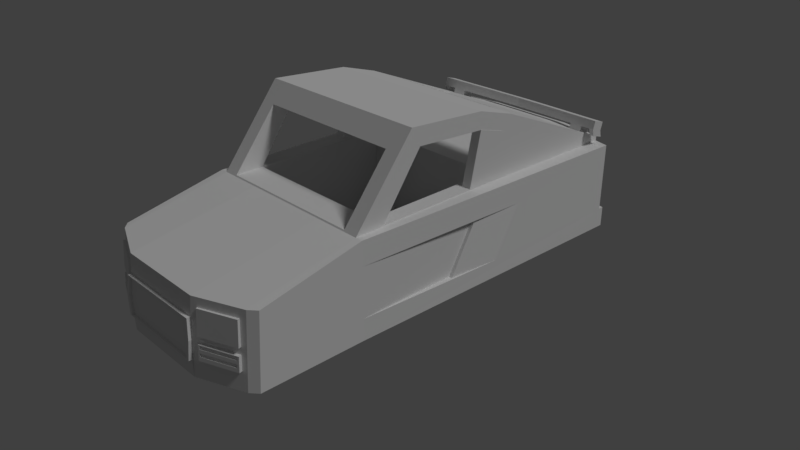 # Source: r8.blend  (saved by Blender 2.78.0; exported with 4.5.12 LTS)
import bpy
from mathutils import Matrix  # noqa: F401  (used for matrix-valued properties, if any)

bpy.ops.wm.read_factory_settings(use_empty=True)
scene = bpy.context.scene
scene.name = 'Scene'

# ---- collections
col_collection_1 = bpy.data.collections.new('Collection 1'); scene.collection.children.link(col_collection_1)

# ---- materials (node trees are filled in below, after node groups)
mat_red = bpy.data.materials.new('red')
mat_red.alpha_threshold = 0.0
mat_red.use_transparent_shadow = False
mat_red.diffuse_color = (0.8, 0.0, 0.003078, 1.0)
mat_red.roughness = 0.5
mat_white = bpy.data.materials.new('white')
mat_white.alpha_threshold = 0.0
mat_white.use_transparent_shadow = False
mat_white.roughness = 0.5
mat_material = bpy.data.materials.new('Material')
mat_material.alpha_threshold = 0.0
mat_material.use_transparent_shadow = False
mat_material.roughness = 0.5
mat_material.line_color = (0.0, 0.0, 0.0, 1.0)

# ---- material node trees

# ---- world
world_world = bpy.data.worlds.new('World'); scene.world = world_world
world_world.color = (0.05088, 0.05088, 0.05088)
world_world.use_sun_shadow = False
world_world.sun_shadow_jitter_overblur = 0.0
world_world.cycles.sampling_method = 'MANUAL'

# ---- cameras
cam_camera = bpy.data.cameras.new('Camera')
cam_camera.clip_end = 100.0
cam_camera.lens = 35.0
cam_camera.sensor_width = 32.0
cam_camera.sensor_height = 18.0
cam_camera.ortho_scale = 7.314
cam_camera.dof.focus_distance = 0.0
cam_camera.dof.aperture_fstop = 128.0

# ---- lights
light_lamp = bpy.data.lights.new('Lamp', 'SUN')
light_lamp.transmission_factor = 0.0
light_lamp.cutoff_distance = 30.0
light_lamp.angle = 0.1993
light_lamp.energy = 1.0
light_lamp.shadow_buffer_clip_start = 1.001
light_lamp.shadow_soft_size = 0.1
light_lamp.shadow_cascade_max_distance = 1000.0

# ---- meshes
me_cube_010 = bpy.data.meshes.new('Cube.010')
me_cube_010.from_pydata([(-1.166, 4.408, 0.1642), (-1.166, 4.408, 0.7818), (-1.181, 4.576, 0.1642), (-1.181, 4.576, 0.7818), (-0.5587, 4.553, 0.1642), (-0.5587, 4.553, 0.7818), (-0.5734, 4.721, 0.1642), (-0.5734, 4.721, 0.7818), (0.5587, 4.553, 0.1642), (0.5587, 4.553, 0.7818), (0.5734, 4.721, 0.1642), (0.5734, 4.721, 0.7818), (1.166, 4.408, 0.1642), (1.166, 4.408, 0.7818), (1.181, 4.576, 0.1642), (1.181, 4.576, 0.7818)], [], [(0, 1, 3, 2), (2, 3, 7, 6), (6, 7, 5, 4), (4, 5, 1, 0), (2, 6, 4, 0), (7, 3, 1, 5), (8, 9, 11, 10), (10, 11, 15, 14), (14, 15, 13, 12), (12, 13, 9, 8), (10, 14, 12, 8), (15, 11, 9, 13)])
_uv = me_cube_010.uv_layers.new(name='UVMap')
_uv.uv.foreach_set('vector', [0.0, 0.0, 0.0, 0.0, 0.0, 0.0, 0.0, 0.0, 0.0, 0.0, 0.0, 0.0, 0.0, 0.0, 0.0, 0.0, 0.0, 0.0, 0.0, 0.0, 0.0, 0.0, 0.0, 0.0, 0.0, 0.0, 0.0, 0.0, 0.0, 0.0, 0.0, 0.0, 0.0, 0.0, 0.0, 0.0, 0.0, 0.0, 0.0, 0.0, 0.0, 0.0, 0.0, 0.0, 0.0, 0.0, 0.0, 0.0, 0.0, 0.0, 0.0, 0.0, 0.0, 0.0, 0.0, 0.0, 0.0, 0.0, 0.0, 0.0, 0.0, 0.0, 0.0, 0.0, 0.0, 0.0, 0.0, 0.0, 0.0, 0.0, 0.0, 0.0, 0.0, 0.0, 0.0, 0.0, 0.0, 0.0, 0.0, 0.0, 0.0, 0.0, 0.0, 0.0, 0.0, 0.0, 0.0, 0.0, 0.0, 0.0, 0.0, 0.0, 0.0, 0.0, 0.0, 0.0])
me_cube_010.materials.append(mat_red)
me_cube_010.use_remesh_preserve_volume = False
me_cube_010.use_remesh_preserve_attributes = False
me_cube_010.use_mirror_vertex_groups = False
me_cube_010.update()
me_cube_008 = bpy.data.meshes.new('Cube.008')
me_cube_008.from_pydata([(-1.008, -3.709, -0.4607), (-1.0, -3.673, 0.1906), (-0.984, -3.606, -0.4739), (-0.9755, -3.57, 0.1774), (-0.6068, -3.97, -0.4607), (-0.5983, -3.935, 0.1906), (-0.5824, -3.867, -0.4739), (-0.5738, -3.831, 0.1774), (0.6068, -3.97, -0.4607), (0.5983, -3.935, 0.1906), (0.5824, -3.867, -0.4739), (0.5738, -3.831, 0.1774), (1.009, -3.709, -0.4607), (1.0, -3.673, 0.1906), (0.984, -3.606, -0.4739), (0.9755, -3.57, 0.1774)], [], [(0, 1, 3, 2), (2, 3, 7, 6), (6, 7, 5, 4), (4, 5, 1, 0), (2, 6, 4, 0), (7, 3, 1, 5), (8, 9, 11, 10), (10, 11, 15, 14), (14, 15, 13, 12), (12, 13, 9, 8), (10, 14, 12, 8), (15, 11, 9, 13)])
_uv = me_cube_008.uv_layers.new(name='UVMap')
_uv.uv.foreach_set('vector', [0.0, 0.0, 0.0, 0.0, 0.0, 0.0, 0.0, 0.0, 0.0, 0.0, 0.0, 0.0, 0.0, 0.0, 0.0, 0.0, 0.0, 0.0, 0.0, 0.0, 0.0, 0.0, 0.0, 0.0, 0.0, 0.0, 0.0, 0.0, 0.0, 0.0, 0.0, 0.0, 0.0, 0.0, 0.0, 0.0, 0.0, 0.0, 0.0, 0.0, 0.0, 0.0, 0.0, 0.0, 0.0, 0.0, 0.0, 0.0, 0.0, 0.0, 0.0, 0.0, 0.0, 0.0, 0.0, 0.0, 0.0, 0.0, 0.0, 0.0, 0.0, 0.0, 0.0, 0.0, 0.0, 0.0, 0.0, 0.0, 0.0, 0.0, 0.0, 0.0, 0.0, 0.0, 0.0, 0.0, 0.0, 0.0, 0.0, 0.0, 0.0, 0.0, 0.0, 0.0, 0.0, 0.0, 0.0, 0.0, 0.0, 0.0, 0.0, 0.0, 0.0, 0.0, 0.0, 0.0])
me_cube_008.materials.append(mat_white)
me_cube_008.use_remesh_preserve_volume = False
me_cube_008.use_remesh_preserve_attributes = False
me_cube_008.use_mirror_vertex_groups = False
me_cube_008.update()
me_cube_004 = bpy.data.meshes.new('Cube.004')
me_cube_004.from_pydata([(-0.9897, 4.079, 1.097), (-0.9897, 4.153, 1.442), (-0.9897, 4.322, 0.9928), (-0.9897, 4.397, 1.338), (-0.8358, 4.093, 1.091), (-0.8358, 4.168, 1.436), (-0.8358, 4.337, 0.9867), (-0.8358, 4.412, 1.331), (0.8358, 4.093, 1.091), (0.8358, 4.168, 1.436), (0.8358, 4.336, 0.9867), (0.8358, 4.412, 1.331), (0.9897, 4.078, 1.097), (0.9897, 4.153, 1.442), (0.9897, 4.322, 0.9928), (0.9897, 4.397, 1.338), (-0.9897, 4.201, 1.67), (-0.9897, 4.445, 1.566), (-0.8358, 4.46, 1.56), (-0.8358, 4.217, 1.664), (0.9902, 4.397, 1.338), (0.9902, 4.153, 1.442), (0.9902, 4.445, 1.566), (0.9902, 4.201, 1.67), (-1.107, 4.147, 1.444), (-1.107, 4.391, 1.34), (-1.107, 4.196, 1.673), (-1.107, 4.44, 1.568), (1.107, 4.391, 1.34), (1.107, 4.147, 1.444), (1.107, 4.44, 1.569), (1.107, 4.196, 1.673), (-1.157, 4.147, 1.445), (-1.157, 4.391, 1.34), (-1.157, 4.195, 1.673), (-1.157, 4.439, 1.569), (1.158, 4.391, 1.34), (1.158, 4.147, 1.445), (1.158, 4.439, 1.569), (1.158, 4.195, 1.673), (-1.107, 4.18, 1.257), (-1.107, 4.424, 1.153), (1.107, 4.424, 1.153), (1.107, 4.18, 1.257), (-1.157, 4.18, 1.257), (-1.157, 4.424, 1.153), (1.158, 4.424, 1.153), (1.158, 4.18, 1.257), (-0.0005563, 4.507, 1.291), (-0.0005563, 4.263, 1.395), (-0.0005563, 4.555, 1.519), (-0.0005563, 4.311, 1.623), (0.456, 4.466, 1.308), (0.456, 4.515, 1.536), (0.456, 4.271, 1.641), (0.456, 4.222, 1.412), (-0.4571, 4.222, 1.412), (-0.4571, 4.466, 1.308), (-0.4571, 4.515, 1.536), (-0.4571, 4.271, 1.641), (-0.9879, 2.911, -1.516), (-0.9879, 2.911, -1.161), (-0.9879, 4.903, -1.785), (-0.9879, 4.903, -1.431), (-0.784, 2.911, -1.516), (-0.784, 2.911, -1.161), (-0.784, 4.903, -1.785), (-0.784, 4.903, -1.431), (0.784, 2.911, -1.516), (0.784, 2.911, -1.161), (0.784, 4.903, -1.785), (0.784, 4.903, -1.431), (0.9879, 2.911, -1.516), (0.9879, 2.911, -1.161), (0.9879, 4.903, -1.785), (0.9879, 4.903, -1.431), (-0.6398, 4.534, -0.4306), (-0.559, 4.553, 0.05657), (-0.6544, 4.702, -0.4306), (-0.5737, 4.721, 0.05657), (-1.166, 4.408, -0.4306), (-1.166, 4.408, 0.05657), (-1.18, 4.576, -0.4306), (-1.18, 4.576, 0.05657), (-0.6033, 4.714, 0.03428), (-0.6766, 4.696, -0.4083), (-1.154, 4.582, -0.4083), (-1.154, 4.582, 0.03428), (-0.6022, 4.701, 0.03428), (-0.6755, 4.684, -0.4083), (-1.153, 4.57, -0.4083), (-1.153, 4.57, 0.03428), (0.6395, 4.534, -0.4306), (0.5587, 4.553, 0.05657), (0.6542, 4.702, -0.4306), (0.5734, 4.721, 0.05657), (1.166, 4.408, -0.4306), (1.166, 4.408, 0.05657), (1.181, 4.576, -0.4306), (1.181, 4.576, 0.05657), (0.603, 4.714, 0.03428), (0.6764, 4.696, -0.4083), (1.155, 4.582, -0.4083), (1.155, 4.582, 0.03428), (0.6019, 4.701, 0.03428), (0.6753, 4.684, -0.4083), (1.153, 4.57, -0.4083), (1.153, 4.57, 0.03428), (0.6142, -4.001, -1.026), (0.6092, -3.98, -0.6444), (0.5898, -3.899, -1.04), (0.5848, -3.877, -0.6576), (1.016, -3.74, -1.026), (1.011, -3.719, -0.6444), (0.9914, -3.637, -1.04), (0.9865, -3.616, -0.6576), (0.6117, -3.991, -0.8355), (0.5873, -3.888, -0.8486), (0.9889, -3.627, -0.8486), (1.013, -3.73, -0.8355), (0.6105, -3.986, -0.7399), (0.586, -3.883, -0.7531), (0.9877, -3.622, -0.7531), (1.012, -3.725, -0.7399), (0.5885, -3.893, -0.9441), (0.9902, -3.632, -0.9441), (1.015, -3.735, -0.931), (0.613, -3.996, -0.931), (0.628, -3.975, -0.7482), (0.6269, -3.97, -0.661), (0.9971, -3.746, -0.9227), (0.9982, -3.751, -1.01), (0.6314, -3.989, -1.01), (0.9937, -3.731, -0.661), (0.6303, -3.984, -0.9227), (0.6291, -3.98, -0.8355), (0.9948, -3.736, -0.7482), (0.9959, -3.741, -0.8355), (0.6232, -3.955, -0.7508), (0.622, -3.95, -0.6636), (0.9888, -3.711, -0.6636), (0.6255, -3.964, -0.9253), (0.6243, -3.959, -0.838), (0.9911, -3.721, -0.838), (0.99, -3.716, -0.7508), (0.9923, -3.726, -0.9253), (-1.016, -3.74, -1.026), (-1.011, -3.719, -0.6444), (-0.9914, -3.637, -1.04), (-0.9865, -3.616, -0.6576), (-0.6142, -4.001, -1.026), (-0.6092, -3.98, -0.6444), (-0.5898, -3.899, -1.04), (-0.5848, -3.877, -0.6576), (-1.013, -3.73, -0.8355), (-0.9889, -3.627, -0.8486), (-0.5873, -3.888, -0.8486), (-0.6117, -3.991, -0.8355), (-1.012, -3.725, -0.7399), (-0.9877, -3.622, -0.7531), (-0.586, -3.883, -0.7531), (-0.6105, -3.986, -0.7399), (-0.9902, -3.632, -0.9441), (-0.5885, -3.893, -0.9441), (-0.613, -3.996, -0.931), (-1.015, -3.735, -0.931), (-0.9948, -3.736, -0.7482), (-0.9937, -3.731, -0.661), (-0.6303, -3.984, -0.9227), (-0.6314, -3.989, -1.01), (-0.9982, -3.751, -1.01), (-0.6269, -3.97, -0.661), (-0.9971, -3.746, -0.9227), (-0.9959, -3.741, -0.8355), (-0.628, -3.975, -0.7482), (-0.6291, -3.98, -0.8355), (-0.99, -3.716, -0.7508), (-0.9888, -3.711, -0.6636), (-0.622, -3.95, -0.6636), (-0.9923, -3.726, -0.9253), (-0.9911, -3.721, -0.838), (-0.6243, -3.959, -0.838), (-0.6232, -3.955, -0.7508), (-0.6255, -3.964, -0.9253), (-0.5256, -4.02, -1.526), (-1.051, -3.665, -1.526), (-0.5256, -4.02, -1.085), (-1.135, -3.542, -1.526), (-1.135, -1.566, -1.526), (0.5256, -4.02, -1.526), (-1.135, -1.566, -0.9526), (1.051, -3.665, -1.526), (0.5256, -4.02, -1.085), (-0.5256, -4.034, -1.085), (-0.5256, -3.967, -0.07163), (-1.135, -1.566, -1.526), (1.135, -1.566, -1.526), (1.135, -3.542, -1.526), (0.5256, -4.034, -1.085), (-0.5256, -4.084, -1.085), (-0.5492, -4.018, -0.5781), (-0.5256, -3.929, 0.4131), (-1.051, -3.574, 0.4131), (-1.135, -1.566, 0.3634), (-1.135, -1.566, -0.9526), (-0.5256, 4.806, -1.526), (1.135, -1.566, -0.9526), (0.5492, -4.018, -0.5781), (0.5256, -4.084, -1.085), (-0.5492, -4.068, -0.5781), (-0.5256, -3.981, -0.07163), (-0.5256, -1.566, 0.9931), (-1.135, -3.451, 0.4131), (-1.135, -1.566, 0.9931), (-1.135, 1.364, -0.951), (-1.225, 1.364, -0.951), (-0.5256, 4.806, -0.9675), (0.5256, -3.967, -0.07163), (0.5492, -4.068, -0.5781), (0.4929, -4.083, -1.053), (-0.5256, -4.032, -0.07163), (-0.4929, -4.083, -1.053), (0.5256, -3.929, 0.4131), (0.0, -1.566, 0.9931), (-1.051, -1.566, 0.9931), (-1.135, 1.895, 0.3686), (-1.18, 1.364, -0.951), (0.5256, 4.806, -1.526), (-0.5256, 4.698, -0.9675), (1.135, -1.566, -1.526), (1.135, -1.566, -0.9526), (1.135, -1.566, 0.3634), (1.051, -3.574, 0.4131), (0.5256, -3.981, -0.07163), (0.5256, -4.032, -0.07163), (0.5151, -4.068, -0.5781), (-0.5151, -4.068, -0.5781), (-0.4929, -4.039, -1.053), (0.4929, -4.039, -1.053), (0.5256, -1.566, 0.9931), (0.0, -1.548, 1.025), (-0.877, -1.548, 1.025), (-0.877, -0.6801, 2.566), (-1.051, -0.4021, 3.059), (-1.18, 1.895, 0.3686), (-1.135, -1.566, 0.3634), (-1.13, 0.3602, -0.951), (-1.173, 0.3602, -0.951), (0.5256, 4.806, -0.9675), (-1.225, 4.587, -1.526), (-1.225, 4.479, -0.9675), (-1.225, 1.895, 0.3686), (1.135, -3.451, 0.4131), (1.135, 1.364, -0.951), (1.18, 1.364, -0.951), (1.135, -1.566, 0.9931), (1.051, -1.566, 0.9931), (0.4929, -4.034, -0.1031), (0.5151, -4.023, -0.5781), (-0.4929, -4.034, -0.1031), (-0.5151, -4.023, -0.5781), (0.5256, -1.548, 1.025), (-1.051, 0.3978, 0.9931), (-1.051, 1.163, 2.903), (-1.051, 0.9849, 2.458), (-1.051, -0.2263, 2.566), (-1.051, -1.0, 1.025), (-1.051, 0.4105, 1.025), (-1.135, -1.566, 0.9931), (-1.173, 0.8918, 0.3686), (-1.13, 0.8918, 0.3686), (1.225, 1.364, -0.951), (0.5256, 4.698, -0.9675), (-1.225, 4.587, -0.9675), (-1.051, 4.544, 0.9276), (1.135, 1.895, 0.3686), (0.4929, -3.989, -0.1031), (-0.4929, -3.989, -0.1031), (1.051, -0.4021, 3.059), (0.877, -0.6801, 2.566), (0.877, -1.548, 1.025), (-1.051, 1.364, 1.0), (-1.051, 1.933, 2.58), (-1.051, 1.719, 2.23), (-1.051, 1.171, 2.442), (-1.225, 4.479, 0.9276), (-1.051, 4.544, 1.068), (-0.5256, 4.698, 1.068), (1.18, 1.895, 0.3686), (1.173, 0.3602, -0.951), (1.13, 0.3602, -0.951), (1.051, 0.3978, 0.9931), (1.051, 0.4105, 1.025), (1.051, -1.0, 1.025), (1.051, -0.2263, 2.566), (1.051, 0.9849, 2.458), (1.051, 1.163, 2.903), (-1.051, 1.719, 1.025), (-0.877, 2.307, 2.363), (-0.877, 2.509, 2.247), (1.225, 4.587, -1.526), (1.225, 4.479, -0.9675), (1.225, 1.895, 0.3686), (1.173, 0.8918, 0.3686), (1.13, 0.8918, 0.3686), (1.135, -1.566, 0.3634), (1.135, -1.566, 0.9931), (1.051, 1.364, 1.0), (1.051, 1.933, 2.58), (1.051, 1.171, 2.442), (1.051, 1.719, 2.23), (-0.877, 3.624, 1.573), (1.225, 4.587, -0.9675), (1.051, 4.544, 0.9276), (0.5256, 4.698, 1.068), (-0.5256, 3.82, 1.5), (-0.877, 3.788, 1.493), (1.051, 1.719, 1.025), (0.877, 2.296, 2.361), (0.6401, 2.296, 2.361), (0.5256, 2.307, 2.363), (1.225, 4.479, 0.9276), (1.051, 4.544, 1.068), (0.5256, 3.82, 1.5), (0.6055, 3.804, 1.496), (0.877, 3.778, 1.49), (-0.877, 1.719, -1.099), (-0.877, 1.719, 1.025), (0.877, 1.719, -1.099), (-0.877, -0.8684, -1.099), (-0.877, -1.0, 1.025), (0.877, 1.719, 1.025), (0.877, -0.8684, -1.099), (0.877, -1.0, 1.025), (-0.877, 1.719, 2.23), (-0.877, -0.2263, 2.566), (0.877, 1.719, 2.23), (0.877, -0.2263, 2.566), (-0.9447, 1.719, 1.025), (0.9447, 1.719, 1.025), (-0.9447, 1.719, 2.23), (0.9447, 1.719, 2.23), (-0.9447, 0.953, 1.025), (0.9447, 0.953, 1.025), (-0.9447, 1.171, 2.442), (0.9447, 1.171, 2.442), (-1.053, 0.953, 1.025), (-1.053, 1.719, 1.025), (1.053, 0.953, 1.025), (-1.053, 1.171, 2.442), (-1.053, 1.719, 2.23), (1.053, 1.171, 2.442), (1.053, 1.719, 2.23), (1.053, 1.719, 1.025)], [], [(0, 1, 3, 2), (2, 3, 7, 6), (6, 7, 5, 4), (4, 5, 1, 0), (2, 6, 4, 0), (55, 52, 20, 21), (8, 9, 11, 10), (10, 11, 15, 14), (14, 15, 13, 12), (12, 13, 9, 8), (10, 14, 12, 8), (15, 11, 9, 13), (18, 17, 16, 19), (21, 20, 28, 29), (1, 5, 19, 16), (7, 3, 17, 18), (20, 22, 30, 28), (52, 53, 22, 20), (53, 54, 23, 22), (54, 55, 21, 23), (27, 25, 33, 35), (30, 31, 39, 38), (1, 16, 26, 24), (23, 21, 29, 31), (3, 1, 24, 25), (16, 17, 27, 26), (22, 23, 31, 30), (17, 3, 25, 27), (33, 32, 34, 35), (37, 36, 38, 39), (26, 27, 35, 34), (28, 30, 38, 36), (37, 29, 43, 47), (24, 26, 34, 32), (32, 33, 45, 44), (31, 29, 37, 39), (43, 42, 46, 47), (41, 40, 44, 45), (33, 25, 41, 45), (29, 28, 42, 43), (25, 24, 40, 41), (24, 32, 44, 40), (36, 37, 47, 46), (28, 36, 46, 42), (59, 56, 49, 51), (58, 59, 51, 50), (57, 58, 50, 48), (56, 57, 48, 49), (51, 49, 55, 54), (50, 51, 54, 53), (48, 50, 53, 52), (49, 48, 52, 55), (5, 7, 57, 56), (7, 18, 58, 57), (18, 19, 59, 58), (19, 5, 56, 59), (60, 61, 63, 62), (62, 63, 67, 66), (66, 67, 65, 64), (64, 65, 61, 60), (62, 66, 64, 60), (67, 63, 61, 65), (68, 69, 71, 70), (70, 71, 75, 74), (74, 75, 73, 72), (72, 73, 69, 68), (70, 74, 72, 68), (75, 71, 69, 73), (76, 78, 79, 77), (79, 84, 87, 83), (82, 80, 81, 83), (80, 76, 77, 81), (78, 76, 80, 82), (83, 81, 77, 79), (84, 88, 91, 87), (78, 85, 84, 79), (83, 87, 86, 82), (82, 86, 85, 78), (89, 90, 91, 88), (85, 89, 88, 84), (87, 91, 90, 86), (86, 90, 89, 85), (92, 93, 95, 94), (95, 99, 103, 100), (98, 99, 97, 96), (96, 97, 93, 92), (94, 98, 96, 92), (99, 95, 93, 97), (100, 103, 107, 104), (94, 95, 100, 101), (99, 98, 102, 103), (98, 94, 101, 102), (105, 104, 107, 106), (101, 100, 104, 105), (103, 102, 106, 107), (102, 101, 105, 106), (120, 109, 111, 121), (121, 111, 115, 122), (122, 115, 113, 123), (126, 119, 137, 130), (110, 114, 112, 108), (115, 111, 109, 113), (123, 113, 133, 136), (125, 118, 119, 126), (124, 117, 118, 125), (127, 116, 117, 124), (112, 126, 130, 131), (118, 122, 123, 119), (117, 121, 122, 118), (116, 120, 121, 117), (108, 127, 124, 110), (110, 124, 125, 114), (114, 125, 126, 112), (116, 127, 134, 135), (130, 137, 143, 145), (134, 130, 145, 141), (137, 136, 128, 135), (131, 130, 134, 132), (120, 116, 135, 128), (108, 112, 131, 132), (127, 108, 132, 134), (113, 109, 129, 133), (109, 120, 128, 129), (119, 123, 136, 137), (144, 140, 139, 138), (145, 143, 142, 141), (136, 133, 140, 144), (137, 135, 142, 143), (135, 134, 141, 142), (129, 128, 138, 139), (128, 136, 144, 138), (133, 129, 139, 140), (158, 147, 149, 159), (159, 149, 153, 160), (160, 153, 151, 161), (164, 157, 175, 168), (148, 152, 150, 146), (153, 149, 147, 151), (161, 151, 171, 174), (163, 156, 157, 164), (162, 155, 156, 163), (165, 154, 155, 162), (150, 164, 168, 169), (156, 160, 161, 157), (155, 159, 160, 156), (154, 158, 159, 155), (146, 165, 162, 148), (148, 162, 163, 152), (152, 163, 164, 150), (154, 165, 172, 173), (168, 175, 181, 183), (172, 168, 183, 179), (175, 174, 166, 173), (169, 168, 172, 170), (158, 154, 173, 166), (146, 150, 169, 170), (165, 146, 170, 172), (151, 147, 167, 171), (147, 158, 166, 167), (157, 161, 174, 175), (182, 178, 177, 176), (183, 181, 180, 179), (174, 171, 178, 182), (175, 173, 180, 181), (173, 172, 179, 180), (167, 166, 176, 177), (166, 174, 182, 176), (171, 167, 177, 178), (275, 253, 254, 288), (230, 271, 254, 253, 206), (210, 220, 234, 233, 217, 194), (189, 192, 186, 184), (248, 312, 300, 227), (337, 335, 265, 264, 284, 309, 295, 294), (204, 215, 251, 245, 268, 285, 250, 273, 249, 195), (200, 210, 194, 186, 193), (203, 225, 214, 190, 188, 187, 212, 213), (200, 193, 199, 209), (201, 211, 224, 202), (323, 314, 287, 315), (231, 255, 252, 197, 196, 206, 253, 275), (285, 268, 213, 224, 262, 281, 274), (198, 207, 218, 208), (210, 200, 209, 220), (199, 208, 218, 235, 219, 221, 236, 209), (214, 225, 244, 226), (212, 202, 224, 213), (245, 251, 244, 225, 203), (282, 299, 311, 316, 315, 287, 286), (207, 233, 234, 218), (234, 220, 209, 236, 259, 257, 235, 218), (215, 226, 246, 247), (205, 227, 300, 229, 196, 197, 191, 189, 184, 185, 187, 188, 195, 249), (300, 312, 301, 321, 306, 305, 302, 271, 230, 229), (232, 256, 239, 222), (186, 194, 201, 202, 185, 184), (219, 235, 258, 238), (236, 221, 237, 260), (190, 204, 195, 188), (223, 239, 261, 240), (262, 224, 243, 263, 264, 265, 266, 267), (243, 278, 296, 263), (251, 215, 247, 269), (246, 270, 269, 247), (196, 229, 230, 206), (205, 249, 273, 216), (287, 314, 272, 228), (191, 197, 252, 232), (221, 219, 238, 237), (232, 252, 255, 256), (235, 257, 276, 258), (259, 236, 260, 277), (186, 192, 198, 208, 199, 193), (274, 281, 262, 267, 297, 283, 284, 264, 263, 282, 286), (224, 211, 223, 240, 241, 242, 279, 280, 261, 239, 256, 278, 243), (244, 251, 269, 270), (326, 329, 332, 328), (329, 326, 327, 330), (239, 223, 211, 201, 222), (254, 271, 289, 290), (259, 277, 276, 257), (213, 268, 245, 203), (256, 291, 292, 293, 294, 295, 296, 278), (333, 293, 292, 317, 331), (217, 233, 207, 198, 192), (228, 250, 285, 274, 286, 287), (231, 305, 306, 255), (313, 321, 301, 272, 314, 322), (271, 302, 303, 289), (304, 290, 289, 303), (226, 215, 204, 190, 214), (307, 313, 322, 308, 296, 295, 309, 310, 317, 292, 291), (263, 296, 308, 282), (191, 232, 222, 217, 192, 189), (228, 272, 301, 312, 248, 216, 273, 250), (302, 288, 304, 303), (217, 222, 201, 194), (282, 308, 322, 324, 325, 318, 319, 320, 298, 299), (248, 227, 205, 216), (328, 332, 333, 331), (237, 238, 258, 276, 277, 260), (288, 302, 305, 231, 275), (324, 322, 314, 323), (267, 266, 330, 327, 297), (326, 328, 331, 327), (332, 329, 330, 333), (334, 283, 297, 327), (331, 325, 324, 323, 315, 316, 327), (255, 306, 321, 313, 307, 291, 256), (330, 241, 240, 261, 280, 333), (266, 265, 335, 330), (284, 283, 334, 336, 310, 309), (327, 316, 311, 299, 298, 334), (336, 318, 325, 331), (331, 317, 310, 336), (242, 241, 330, 335), (280, 279, 337, 333), (334, 298, 320, 319, 318, 336), (294, 293, 333, 337), (202, 212, 187, 185), (337, 279, 242, 335), (344, 340, 350, 349), (341, 345, 351, 352), (348, 353, 352, 351), (347, 346, 349, 350), (338, 342, 346, 347), (340, 338, 347, 350), (343, 339, 353, 348), (339, 341, 352, 353), (349, 346, 342, 344), (338, 340, 344, 342), (343, 348, 351, 345), (341, 339, 343, 345)])
_uv = me_cube_004.uv_layers.new(name='UVMap')
_uv.uv.foreach_set('vector', [0.7792, 0.7949, 0.8145, 0.7949, 0.8145, 0.8301, 0.7792, 0.8301, 0.7792, 0.7949, 0.8145, 0.7949, 0.8145, 0.8301, 0.7792, 0.8301, 0.7792, 0.7949, 0.8145, 0.7949, 0.8145, 0.8301, 0.7792, 0.8301, 0.7792, 0.7949, 0.8145, 0.7949, 0.8145, 0.8301, 0.7792, 0.8301, 0.7792, 0.7949, 0.8145, 0.7949, 0.8145, 0.8301, 0.7792, 0.8301, 0.7792, 0.7949, 0.8145, 0.7949, 0.8145, 0.8301, 0.7792, 0.8301, 0.7792, 0.7949, 0.8145, 0.7949, 0.8145, 0.8301, 0.7792, 0.8301, 0.7792, 0.7949, 0.8145, 0.7949, 0.8145, 0.8301, 0.7792, 0.8301, 0.7792, 0.7949, 0.8145, 0.7949, 0.8145, 0.8301, 0.7792, 0.8301, 0.7792, 0.7949, 0.8145, 0.7949, 0.8145, 0.8301, 0.7792, 0.8301, 0.7792, 0.7949, 0.8145, 0.7949, 0.8145, 0.8301, 0.7792, 0.8301, 0.7792, 0.7949, 0.8145, 0.7949, 0.8145, 0.8301, 0.7792, 0.8301, 0.7792, 0.7949, 0.8145, 0.7949, 0.8145, 0.8301, 0.7792, 0.8301, 0.7792, 0.7949, 0.8145, 0.7949, 0.8145, 0.8301, 0.7792, 0.8301, 0.7792, 0.7949, 0.8145, 0.7949, 0.8145, 0.8301, 0.7792, 0.8301, 0.7792, 0.7949, 0.8145, 0.7949, 0.8145, 0.8301, 0.7792, 0.8301, 0.7792, 0.7949, 0.8145, 0.7949, 0.8145, 0.8301, 0.7792, 0.8301, 0.7792, 0.7949, 0.8145, 0.7949, 0.8145, 0.8301, 0.7792, 0.8301, 0.7792, 0.7949, 0.8145, 0.7949, 0.8145, 0.8301, 0.7792, 0.8301, 0.7792, 0.7949, 0.8145, 0.7949, 0.8145, 0.8301, 0.7792, 0.8301, 0.7792, 0.7949, 0.8145, 0.7949, 0.8145, 0.8301, 0.7792, 0.8301, 0.7792, 0.7949, 0.8145, 0.7949, 0.8145, 0.8301, 0.7792, 0.8301, 0.7792, 0.7949, 0.8145, 0.7949, 0.8145, 0.8301, 0.7792, 0.8301, 0.7792, 0.7949, 0.8145, 0.7949, 0.8145, 0.8301, 0.7792, 0.8301, 0.7792, 0.7949, 0.8145, 0.7949, 0.8145, 0.8301, 0.7792, 0.8301, 0.7792, 0.7949, 0.8145, 0.7949, 0.8145, 0.8301, 0.7792, 0.8301, 0.7792, 0.7949, 0.8145, 0.7949, 0.8145, 0.8301, 0.7792, 0.8301, 0.7792, 0.7949, 0.8145, 0.7949, 0.8145, 0.8301, 0.7792, 0.8301, 0.7792, 0.7949, 0.8145, 0.7949, 0.8145, 0.8301, 0.7792, 0.8301, 0.7792, 0.7949, 0.8145, 0.7949, 0.8145, 0.8301, 0.7792, 0.8301, 0.7792, 0.7949, 0.8145, 0.7949, 0.8145, 0.8301, 0.7792, 0.8301, 0.7792, 0.7949, 0.8145, 0.7949, 0.8145, 0.8301, 0.7792, 0.8301, 0.7792, 0.7949, 0.8145, 0.7949, 0.8145, 0.8301, 0.7792, 0.8301, 0.7792, 0.7949, 0.8145, 0.7949, 0.8145, 0.8301, 0.7792, 0.8301, 0.7792, 0.7949, 0.8145, 0.7949, 0.8145, 0.8301, 0.7792, 0.8301, 0.7792, 0.7949, 0.8145, 0.7949, 0.8145, 0.8301, 0.7792, 0.8301, 0.7792, 0.7949, 0.8145, 0.7949, 0.8145, 0.8301, 0.7792, 0.8301, 0.7792, 0.7949, 0.8145, 0.7949, 0.8145, 0.8301, 0.7792, 0.8301, 0.7792, 0.7949, 0.8145, 0.7949, 0.8145, 0.8301, 0.7792, 0.8301, 0.7792, 0.7949, 0.8145, 0.7949, 0.8145, 0.8301, 0.7792, 0.8301, 0.7792, 0.7949, 0.8145, 0.7949, 0.8145, 0.8301, 0.7792, 0.8301, 0.7792, 0.7949, 0.8145, 0.7949, 0.8145, 0.8301, 0.7792, 0.8301, 0.7792, 0.7949, 0.8145, 0.7949, 0.8145, 0.8301, 0.7792, 0.8301, 0.7792, 0.7949, 0.8145, 0.7949, 0.8145, 0.8301, 0.7792, 0.8301, 0.7792, 0.7949, 0.8145, 0.7949, 0.8145, 0.8301, 0.7792, 0.8301, 0.7792, 0.7949, 0.8145, 0.7949, 0.8145, 0.8301, 0.7792, 0.8301, 0.7792, 0.7949, 0.8145, 0.7949, 0.8145, 0.8301, 0.7792, 0.8301, 0.7792, 0.7949, 0.8145, 0.7949, 0.8145, 0.8301, 0.7792, 0.8301, 0.7792, 0.7949, 0.8145, 0.7949, 0.8145, 0.8301, 0.7792, 0.8301, 0.7792, 0.7949, 0.8145, 0.7949, 0.8145, 0.8301, 0.7792, 0.8301, 0.7792, 0.7949, 0.8145, 0.7949, 0.8145, 0.8301, 0.7792, 0.8301, 0.7792, 0.7949, 0.8145, 0.7949, 0.8145, 0.8301, 0.7792, 0.8301, 0.7792, 0.7949, 0.8145, 0.7949, 0.8145, 0.8301, 0.7792, 0.8301, 0.7792, 0.7949, 0.8145, 0.7949, 0.8145, 0.8301, 0.7792, 0.8301, 0.7792, 0.7949, 0.8145, 0.7949, 0.8145, 0.8301, 0.7792, 0.8301, 0.7792, 0.7949, 0.8145, 0.7949, 0.8145, 0.8301, 0.7792, 0.8301, 0.2129, 0.2442, 0.2714, 0.2442, 0.2714, 0.3027, 0.2129, 0.3027, 0.2129, 0.2442, 0.2714, 0.2442, 0.2714, 0.3027, 0.2129, 0.3027, 0.2129, 0.2442, 0.2714, 0.2442, 0.2714, 0.3027, 0.2129, 0.3027, 0.2129, 0.2442, 0.2714, 0.2442, 0.2714, 0.3027, 0.2129, 0.3027, 0.2129, 0.2442, 0.2714, 0.2442, 0.2714, 0.3027, 0.2129, 0.3027, 0.2129, 0.2442, 0.2714, 0.2442, 0.2714, 0.3027, 0.2129, 0.3027, 0.2129, 0.2442, 0.2714, 0.2442, 0.2714, 0.3027, 0.2129, 0.3027, 0.2129, 0.2442, 0.2714, 0.2442, 0.2714, 0.3027, 0.2129, 0.3027, 0.2129, 0.2442, 0.2714, 0.2442, 0.2714, 0.3027, 0.2129, 0.3027, 0.2129, 0.2442, 0.2714, 0.2442, 0.2714, 0.3027, 0.2129, 0.3027, 0.2129, 0.2442, 0.2714, 0.2442, 0.2714, 0.3027, 0.2129, 0.3027, 0.2129, 0.2442, 0.2714, 0.2442, 0.2714, 0.3027, 0.2129, 0.3027, 0.7807, 0.7534, 0.7807, 0.8169, 0.8443, 0.8169, 0.8443, 0.7534, 0.7807, 0.7534, 0.7807, 0.8169, 0.8443, 0.8169, 0.8443, 0.7534, 0.7807, 0.7534, 0.7807, 0.8169, 0.8443, 0.8169, 0.8443, 0.7534, 0.7807, 0.7534, 0.7807, 0.8169, 0.8443, 0.8169, 0.8443, 0.7534, 0.7807, 0.7534, 0.7807, 0.8169, 0.8443, 0.8169, 0.8443, 0.7534, 0.7807, 0.7534, 0.7807, 0.8169, 0.8443, 0.8169, 0.8443, 0.7534, 0.7807, 0.7534, 0.7807, 0.8169, 0.8443, 0.8169, 0.8443, 0.7534, 0.7807, 0.7534, 0.7807, 0.8169, 0.8443, 0.8169, 0.8443, 0.7534, 0.7807, 0.7534, 0.7807, 0.8169, 0.8443, 0.8169, 0.8443, 0.7534, 0.7807, 0.7534, 0.7807, 0.8169, 0.8443, 0.8169, 0.8443, 0.7534, 0.7807, 0.7534, 0.7807, 0.8169, 0.8443, 0.8169, 0.8443, 0.7534, 0.7807, 0.7534, 0.7807, 0.8169, 0.8443, 0.8169, 0.8443, 0.7534, 0.7807, 0.7534, 0.7807, 0.8169, 0.8443, 0.8169, 0.8443, 0.7534, 0.7807, 0.7534, 0.7807, 0.8169, 0.8443, 0.8169, 0.8443, 0.7534, 0.7807, 0.7534, 0.7807, 0.8169, 0.8443, 0.8169, 0.8443, 0.7534, 0.7807, 0.7534, 0.7807, 0.8169, 0.8443, 0.8169, 0.8443, 0.7534, 0.7807, 0.7534, 0.7807, 0.8169, 0.8443, 0.8169, 0.8443, 0.7534, 0.7807, 0.7534, 0.7807, 0.8169, 0.8443, 0.8169, 0.8443, 0.7534, 0.7807, 0.7534, 0.7807, 0.8169, 0.8443, 0.8169, 0.8443, 0.7534, 0.7807, 0.7534, 0.7807, 0.8169, 0.8443, 0.8169, 0.8443, 0.7534, 0.7807, 0.7534, 0.7807, 0.8169, 0.8443, 0.8169, 0.8443, 0.7534, 0.7807, 0.7534, 0.7807, 0.8169, 0.8443, 0.8169, 0.8443, 0.7534, 0.7807, 0.7534, 0.7807, 0.8169, 0.8443, 0.8169, 0.8443, 0.7534, 0.7807, 0.7534, 0.7807, 0.8169, 0.8443, 0.8169, 0.8443, 0.7534, 0.7807, 0.7534, 0.7807, 0.8169, 0.8443, 0.8169, 0.8443, 0.7534, 0.7807, 0.7534, 0.7807, 0.8169, 0.8443, 0.8169, 0.8443, 0.7534, 0.7807, 0.7534, 0.7807, 0.8169, 0.8443, 0.8169, 0.8443, 0.7534, 0.7807, 0.7534, 0.7807, 0.8169, 0.8443, 0.8169, 0.8443, 0.7534, 0.769, 0.769, 0.8013, 0.769, 0.8013, 0.8013, 0.769, 0.8013, 0.769, 0.769, 0.8013, 0.769, 0.8013, 0.8013, 0.769, 0.8013, 0.769, 0.769, 0.8013, 0.769, 0.8013, 0.8013, 0.769, 0.8013, 0.769, 0.769, 0.8013, 0.769, 0.8013, 0.8013, 0.769, 0.8013, 0.769, 0.769, 0.8013, 0.769, 0.8013, 0.8013, 0.769, 0.8013, 0.769, 0.769, 0.8013, 0.769, 0.8013, 0.8013, 0.769, 0.8013, 0.769, 0.769, 0.8013, 0.769, 0.8013, 0.8013, 0.769, 0.8013, 0.769, 0.769, 0.8013, 0.769, 0.8013, 0.8013, 0.769, 0.8013, 0.769, 0.769, 0.8013, 0.769, 0.8013, 0.8013, 0.769, 0.8013, 0.769, 0.769, 0.8013, 0.769, 0.8013, 0.8013, 0.769, 0.8013, 0.769, 0.769, 0.8013, 0.769, 0.8013, 0.8013, 0.769, 0.8013, 0.769, 0.769, 0.8013, 0.769, 0.8013, 0.8013, 0.769, 0.8013, 0.769, 0.769, 0.8013, 0.769, 0.8013, 0.8013, 0.769, 0.8013, 0.769, 0.769, 0.8013, 0.769, 0.8013, 0.8013, 0.769, 0.8013, 0.769, 0.769, 0.8013, 0.769, 0.8013, 0.8013, 0.769, 0.8013, 0.769, 0.769, 0.8013, 0.769, 0.8013, 0.8013, 0.769, 0.8013, 0.769, 0.769, 0.8013, 0.769, 0.8013, 0.8013, 0.769, 0.8013, 0.769, 0.769, 0.8013, 0.769, 0.8013, 0.8013, 0.769, 0.8013, 0.769, 0.769, 0.8013, 0.769, 0.8013, 0.8013, 0.769, 0.8013, 0.769, 0.769, 0.8013, 0.769, 0.8013, 0.8013, 0.769, 0.8013, 0.769, 0.769, 0.8013, 0.769, 0.8013, 0.8013, 0.769, 0.8013, 0.769, 0.769, 0.8013, 0.769, 0.8013, 0.8013, 0.769, 0.8013, 0.769, 0.769, 0.8013, 0.769, 0.8013, 0.8013, 0.769, 0.8013, 0.769, 0.769, 0.8013, 0.769, 0.8013, 0.8013, 0.769, 0.8013, 0.769, 0.769, 0.8013, 0.769, 0.8013, 0.8013, 0.769, 0.8013, 0.769, 0.769, 0.8013, 0.769, 0.8013, 0.8013, 0.769, 0.8013, 0.769, 0.769, 0.8013, 0.769, 0.8013, 0.8013, 0.769, 0.8013, 0.769, 0.769, 0.8013, 0.769, 0.8013, 0.8013, 0.769, 0.8013, 0.769, 0.769, 0.8013, 0.769, 0.8013, 0.8013, 0.769, 0.8013, 0.769, 0.769, 0.8013, 0.769, 0.8013, 0.8013, 0.769, 0.8013, 0.769, 0.769, 0.8013, 0.769, 0.8013, 0.8013, 0.769, 0.8013, 0.769, 0.769, 0.8013, 0.769, 0.8013, 0.8013, 0.769, 0.8013, 0.769, 0.769, 0.8013, 0.769, 0.8013, 0.8013, 0.769, 0.8013, 0.769, 0.769, 0.8013, 0.769, 0.8013, 0.8013, 0.769, 0.8013, 0.769, 0.769, 0.8013, 0.769, 0.8013, 0.8013, 0.769, 0.8013, 0.769, 0.769, 0.8013, 0.769, 0.8013, 0.8013, 0.769, 0.8013, 0.769, 0.769, 0.8013, 0.769, 0.8013, 0.8013, 0.769, 0.8013, 0.769, 0.769, 0.8013, 0.769, 0.8013, 0.8013, 0.769, 0.8013, 0.769, 0.769, 0.8013, 0.769, 0.8013, 0.8013, 0.769, 0.8013, 0.769, 0.769, 0.8013, 0.769, 0.8013, 0.8013, 0.769, 0.8013, 0.769, 0.769, 0.8013, 0.769, 0.8013, 0.8013, 0.769, 0.8013, 0.769, 0.769, 0.8013, 0.769, 0.8013, 0.8013, 0.769, 0.8013, 0.769, 0.769, 0.8013, 0.769, 0.8013, 0.8013, 0.769, 0.8013, 0.769, 0.769, 0.8013, 0.769, 0.8013, 0.8013, 0.769, 0.8013, 0.769, 0.769, 0.8013, 0.769, 0.8013, 0.8013, 0.769, 0.8013, 0.769, 0.769, 0.8013, 0.769, 0.8013, 0.8013, 0.769, 0.8013, 0.769, 0.769, 0.8013, 0.769, 0.8013, 0.8013, 0.769, 0.8013, 0.769, 0.769, 0.8013, 0.769, 0.8013, 0.8013, 0.769, 0.8013, 0.769, 0.769, 0.8013, 0.769, 0.8013, 0.8013, 0.769, 0.8013, 0.769, 0.769, 0.8013, 0.769, 0.8013, 0.8013, 0.769, 0.8013, 0.769, 0.769, 0.8013, 0.769, 0.8013, 0.8013, 0.769, 0.8013, 0.769, 0.769, 0.8013, 0.769, 0.8013, 0.8013, 0.769, 0.8013, 0.769, 0.769, 0.8013, 0.769, 0.8013, 0.8013, 0.769, 0.8013, 0.769, 0.769, 0.8013, 0.769, 0.8013, 0.8013, 0.769, 0.8013, 0.769, 0.769, 0.8013, 0.769, 0.8013, 0.8013, 0.769, 0.8013, 0.769, 0.769, 0.8013, 0.769, 0.8013, 0.8013, 0.769, 0.8013, 0.769, 0.769, 0.8013, 0.769, 0.8013, 0.8013, 0.769, 0.8013, 0.769, 0.769, 0.8013, 0.769, 0.8013, 0.8013, 0.769, 0.8013, 0.769, 0.769, 0.8013, 0.769, 0.8013, 0.8013, 0.769, 0.8013, 0.769, 0.769, 0.8013, 0.769, 0.8013, 0.8013, 0.769, 0.8013, 0.769, 0.769, 0.8013, 0.769, 0.8013, 0.8013, 0.769, 0.8013, 0.769, 0.769, 0.8013, 0.769, 0.8013, 0.8013, 0.769, 0.8013, 0.769, 0.769, 0.8013, 0.769, 0.8013, 0.8013, 0.769, 0.8013, 0.769, 0.769, 0.8013, 0.769, 0.8013, 0.8013, 0.769, 0.8013, 0.769, 0.769, 0.8013, 0.769, 0.8013, 0.8013, 0.769, 0.8013, 0.769, 0.769, 0.8013, 0.769, 0.8013, 0.8013, 0.769, 0.8013, 0.769, 0.769, 0.8013, 0.769, 0.8013, 0.8013, 0.769, 0.8013, 0.769, 0.769, 0.8013, 0.769, 0.8013, 0.8013, 0.769, 0.8013, 0.769, 0.769, 0.8013, 0.769, 0.8013, 0.8013, 0.769, 0.8013, 0.769, 0.769, 0.8013, 0.769, 0.8013, 0.8013, 0.769, 0.8013, 0.769, 0.769, 0.8013, 0.769, 0.8013, 0.8013, 0.769, 0.8013, 0.769, 0.769, 0.8013, 0.769, 0.8013, 0.8013, 0.769, 0.8013, 0.2948, 0.7957, 0.2948, 0.7831, 0.2966, 0.7831, 0.2966, 0.7957, 0.2948, 0.7135, 0.2984, 0.7831, 0.2966, 0.7831, 0.2948, 0.7831, 0.2948, 0.7135, 0.1905, 0.3281, 0.1905, 0.3269, 0.2318, 0.3269, 0.2318, 0.3281, 0.2318, 0.3284, 0.1905, 0.3284, 0.2709, 0.6553, 0.2709, 0.6553, 0.2296, 0.6553, 0.2296, 0.6553, 0.2709, 0.8648, 0.2984, 0.8596, 0.2984, 0.8596, 0.2709, 0.8648, 0.2378, 0.2102, 0.1689, 0.2102, 0.162, 0.2102, 0.162, 0.2389, 0.162, 0.2434, 0.2447, 0.2434, 0.2447, 0.2389, 0.2447, 0.2102, 0.2056, 0.7135, 0.2021, 0.7831, 0.2021, 0.7957, 0.2056, 0.7135, 0.2056, 0.7135, 0.2021, 0.8571, 0.2021, 0.8571, 0.2021, 0.8596, 0.2021, 0.8596, 0.2056, 0.7135, 0.1896, 0.3272, 0.1905, 0.3281, 0.1905, 0.3284, 0.1905, 0.3271, 0.1905, 0.3268, 0.2056, 0.7135, 0.2056, 0.7957, 0.2056, 0.7831, 0.2056, 0.7135, 0.2056, 0.7135, 0.2056, 0.6666, 0.2056, 0.6688, 0.2056, 0.7135, 0.1896, 0.3272, 0.1905, 0.3268, 0.1905, 0.3256, 0.1896, 0.326, 0.2296, 0.6574, 0.2296, 0.7135, 0.2089, 0.7135, 0.2089, 0.6659, 0.2709, 0.8414, 0.2709, 0.8623, 0.2296, 0.8623, 0.2296, 0.8414, 0.2948, 0.7135, 0.2948, 0.7135, 0.2948, 0.6688, 0.2948, 0.6666, 0.2948, 0.7135, 0.2948, 0.7135, 0.2948, 0.7831, 0.2948, 0.7957, 0.2021, 0.8571, 0.2056, 0.7135, 0.2056, 0.7135, 0.2089, 0.7135, 0.2089, 0.7602, 0.2089, 0.7831, 0.2089, 0.8586, 0.2318, 0.3268, 0.2327, 0.3272, 0.2327, 0.326, 0.2318, 0.3256, 0.1905, 0.3281, 0.1896, 0.3272, 0.1896, 0.326, 0.1905, 0.3269, 0.1905, 0.3256, 0.2318, 0.3256, 0.2327, 0.326, 0.2314, 0.326, 0.2305, 0.3256, 0.1918, 0.3256, 0.1909, 0.326, 0.1896, 0.326, 0.2056, 0.7831, 0.2056, 0.7957, 0.2038, 0.7957, 0.2038, 0.7831, 0.2056, 0.6688, 0.2089, 0.6659, 0.2089, 0.7135, 0.2056, 0.7135, 0.2056, 0.7135, 0.2021, 0.7957, 0.2038, 0.7957, 0.2056, 0.7957, 0.2056, 0.7135, 0.2089, 0.7966, 0.2158, 0.8103, 0.2158, 0.8368, 0.2158, 0.8406, 0.2296, 0.8414, 0.2296, 0.8623, 0.2089, 0.8586, 0.2327, 0.3272, 0.2318, 0.3281, 0.2318, 0.3269, 0.2327, 0.326, 0.2318, 0.3269, 0.1905, 0.3269, 0.1896, 0.326, 0.1909, 0.326, 0.1918, 0.3268, 0.2305, 0.3268, 0.2314, 0.326, 0.2327, 0.326, 0.2021, 0.7831, 0.2038, 0.7831, 0.2058, 0.7593, 0.2041, 0.7593, 0.2296, 0.8648, 0.2709, 0.8648, 0.2984, 0.8596, 0.2948, 0.7135, 0.2948, 0.7135, 0.2948, 0.6666, 0.2915, 0.6637, 0.2709, 0.6553, 0.2296, 0.6553, 0.2089, 0.6637, 0.2056, 0.6666, 0.2056, 0.7135, 0.2056, 0.7135, 0.2021, 0.8596, 0.2984, 0.8596, 0.2984, 0.8596, 0.2984, 0.8571, 0.2984, 0.8571, 0.2948, 0.7135, 0.2948, 0.7135, 0.2984, 0.7957, 0.2984, 0.7831, 0.2948, 0.7135, 0.2948, 0.7135, 0.2915, 0.6659, 0.2915, 0.7135, 0.2709, 0.7135, 0.2709, 0.6574, 0.2296, 0.6553, 0.2296, 0.6565, 0.2296, 0.6574, 0.2089, 0.6659, 0.2089, 0.6637, 0.2296, 0.6553, 0.2305, 0.3256, 0.2314, 0.326, 0.2314, 0.3271, 0.2305, 0.3267, 0.1909, 0.326, 0.1918, 0.3256, 0.1918, 0.3267, 0.1909, 0.3271, 0.2056, 0.7135, 0.2056, 0.7135, 0.2056, 0.7135, 0.2056, 0.7135, 0.2502, 0.7135, 0.2709, 0.7135, 0.2709, 0.7139, 0.2502, 0.7139, 0.2089, 0.7602, 0.2089, 0.7135, 0.2089, 0.7412, 0.2089, 0.7783, 0.2089, 0.7741, 0.2089, 0.7453, 0.2089, 0.727, 0.2089, 0.7605, 0.2089, 0.7412, 0.2915, 0.7412, 0.2915, 0.7783, 0.2089, 0.7783, 0.6716, 0.8141, 0.6716, 0.7915, 0.6753, 0.7487, 0.6753, 0.7713, 0.6783, 0.7487, 0.6783, 0.7713, 0.6753, 0.7713, 0.6753, 0.7487, 0.2948, 0.7135, 0.2948, 0.7135, 0.2948, 0.7135, 0.2948, 0.7135, 0.2296, 0.8648, 0.2021, 0.8596, 0.2021, 0.8596, 0.2296, 0.8648, 0.2296, 0.8623, 0.2709, 0.8623, 0.2709, 0.8623, 0.2296, 0.8623, 0.2915, 0.6637, 0.2948, 0.6666, 0.2948, 0.6688, 0.2915, 0.6659, 0.1918, 0.3256, 0.2305, 0.3256, 0.2305, 0.3267, 0.1918, 0.3267, 0.2915, 0.6659, 0.2948, 0.6688, 0.2948, 0.7135, 0.2915, 0.7135, 0.2314, 0.326, 0.2305, 0.3268, 0.2305, 0.3279, 0.2314, 0.3271, 0.1918, 0.3268, 0.1909, 0.326, 0.1909, 0.3271, 0.1918, 0.3279, 0.1905, 0.3271, 0.2318, 0.3271, 0.2318, 0.3268, 0.2318, 0.3256, 0.1905, 0.3256, 0.1905, 0.3268, 0.2089, 0.8586, 0.2089, 0.7831, 0.2089, 0.7602, 0.2089, 0.7605, 0.2089, 0.7915, 0.2089, 0.7915, 0.2089, 0.7785, 0.2089, 0.7741, 0.2089, 0.7783, 0.2089, 0.7966, 0.2089, 0.8586, 0.2089, 0.7135, 0.2296, 0.7135, 0.2502, 0.7135, 0.2502, 0.7139, 0.2158, 0.7139, 0.2158, 0.7346, 0.2847, 0.7346, 0.2847, 0.7139, 0.2709, 0.7139, 0.2709, 0.7135, 0.2915, 0.7135, 0.2915, 0.7412, 0.2089, 0.7412, 0.2038, 0.7957, 0.2021, 0.7957, 0.2041, 0.7719, 0.2058, 0.7719, 0.1689, 0.2564, 0.1689, 0.1949, 0.2378, 0.1949, 0.2378, 0.2564, 0.1689, 0.1949, 0.1689, 0.2564, 0.1689, 0.2564, 0.1689, 0.1918, 0.2709, 0.7135, 0.2502, 0.7135, 0.2296, 0.7135, 0.2296, 0.6574, 0.2709, 0.6574, 0.2966, 0.7831, 0.2984, 0.7831, 0.2963, 0.7593, 0.2946, 0.7593, 0.1918, 0.3268, 0.1918, 0.3279, 0.2305, 0.3279, 0.2305, 0.3268, 0.2056, 0.7135, 0.2056, 0.7135, 0.2056, 0.7135, 0.2056, 0.7135, 0.2915, 0.7135, 0.2915, 0.7602, 0.2915, 0.7605, 0.2915, 0.727, 0.2915, 0.7453, 0.2915, 0.7741, 0.2915, 0.7783, 0.2915, 0.7412, 0.2378, 0.1918, 0.2447, 0.1918, 0.2447, 0.2253, 0.2447, 0.2564, 0.2378, 0.2564, 0.2318, 0.3284, 0.2318, 0.3281, 0.2327, 0.3272, 0.2318, 0.3268, 0.2318, 0.3271, 0.2296, 0.8623, 0.2021, 0.8571, 0.2021, 0.8571, 0.2089, 0.8586, 0.2089, 0.8586, 0.2296, 0.8623, 0.2948, 0.7135, 0.2948, 0.7135, 0.2948, 0.7135, 0.2948, 0.7135, 0.2915, 0.8586, 0.2984, 0.8571, 0.2984, 0.8571, 0.2709, 0.8623, 0.2709, 0.8623, 0.2915, 0.8586, 0.8445, 0.7915, 0.8445, 0.8141, 0.8408, 0.7713, 0.8408, 0.7487, 0.8377, 0.7713, 0.8377, 0.7487, 0.8408, 0.7487, 0.8408, 0.7713, 0.2038, 0.7831, 0.2021, 0.7831, 0.2056, 0.7135, 0.2056, 0.7135, 0.2056, 0.7831, 0.2915, 0.7831, 0.2915, 0.8586, 0.2915, 0.8586, 0.2915, 0.7966, 0.2915, 0.7783, 0.2915, 0.7741, 0.2915, 0.7785, 0.2915, 0.7915, 0.2915, 0.7915, 0.2915, 0.7605, 0.2915, 0.7602, 0.2089, 0.7783, 0.2915, 0.7783, 0.2915, 0.7966, 0.2089, 0.7966, 0.2915, 0.6637, 0.2915, 0.6659, 0.2709, 0.6574, 0.2709, 0.6565, 0.2709, 0.6553, 0.2709, 0.6553, 0.2296, 0.8623, 0.2709, 0.8623, 0.2984, 0.8571, 0.2984, 0.8596, 0.2709, 0.8648, 0.2296, 0.8648, 0.2021, 0.8596, 0.2021, 0.8571, 0.2984, 0.7957, 0.2966, 0.7957, 0.2946, 0.7719, 0.2963, 0.7719, 0.2709, 0.6565, 0.2709, 0.6574, 0.2296, 0.6574, 0.2296, 0.6565, 0.2089, 0.7966, 0.2915, 0.7966, 0.2915, 0.8586, 0.274, 0.841, 0.2847, 0.8404, 0.2847, 0.8052, 0.2754, 0.8052, 0.2709, 0.8055, 0.2158, 0.8055, 0.2158, 0.8103, 0.2709, 0.8648, 0.2709, 0.8648, 0.2296, 0.8648, 0.2296, 0.8648, 0.2378, 0.2564, 0.2378, 0.1949, 0.2378, 0.1918, 0.2378, 0.2564, 0.7504, 0.7681, 0.7891, 0.7681, 0.79, 0.7685, 0.7891, 0.7693, 0.7504, 0.7693, 0.7495, 0.7685, 0.2966, 0.7957, 0.2984, 0.7957, 0.2948, 0.7135, 0.2948, 0.7135, 0.2948, 0.7957, 0.274, 0.841, 0.2915, 0.8586, 0.2709, 0.8623, 0.2709, 0.8414, 0.162, 0.2253, 0.162, 0.1918, 0.1689, 0.1918, 0.1689, 0.2564, 0.162, 0.2564, 0.1689, 0.2564, 0.2378, 0.2564, 0.2378, 0.2564, 0.1689, 0.2564, 0.2378, 0.1949, 0.1689, 0.1949, 0.1689, 0.1918, 0.2378, 0.1918, 0.1689, 0.2564, 0.162, 0.2564, 0.162, 0.2564, 0.1689, 0.2564, 0.2378, 0.2564, 0.2378, 0.3053, 0.2271, 0.3059, 0.224, 0.3063, 0.1827, 0.3063, 0.1689, 0.3055, 0.1689, 0.2564, 0.2948, 0.7135, 0.2948, 0.7135, 0.2984, 0.8571, 0.2915, 0.8586, 0.2915, 0.7831, 0.2915, 0.7602, 0.2915, 0.7135, 0.1689, 0.1918, 0.1689, 0.1788, 0.2033, 0.1788, 0.224, 0.1788, 0.2378, 0.1788, 0.2378, 0.1918, 0.162, 0.1918, 0.162, 0.2102, 0.1689, 0.2102, 0.1689, 0.1918, 0.162, 0.2434, 0.162, 0.2564, 0.1689, 0.2564, 0.2378, 0.2564, 0.2447, 0.2564, 0.2447, 0.2434, 0.1689, 0.2564, 0.1689, 0.3055, 0.1689, 0.3016, 0.1689, 0.2751, 0.1689, 0.2703, 0.1689, 0.2564, 0.2378, 0.2564, 0.2378, 0.2701, 0.2378, 0.3053, 0.2378, 0.2564, 0.2378, 0.2564, 0.2447, 0.2564, 0.2447, 0.2564, 0.2378, 0.2564, 0.1689, 0.1994, 0.1689, 0.1788, 0.1689, 0.1918, 0.1689, 0.2102, 0.2378, 0.1788, 0.2378, 0.1994, 0.2378, 0.2102, 0.2378, 0.1918, 0.1689, 0.2564, 0.1689, 0.2703, 0.224, 0.2703, 0.2285, 0.2701, 0.2378, 0.2701, 0.2378, 0.2564, 0.2447, 0.2102, 0.2447, 0.1918, 0.2378, 0.1918, 0.2378, 0.2102, 0.2089, 0.6659, 0.2056, 0.6688, 0.2056, 0.6666, 0.2089, 0.6637, 0.2378, 0.2102, 0.2378, 0.1994, 0.1689, 0.1994, 0.1689, 0.2102, 0.7466, 0.727, 0.7925, 0.727, 0.7925, 0.773, 0.7466, 0.773, 0.7466, 0.727, 0.7925, 0.727, 0.7925, 0.773, 0.7466, 0.773, 0.7466, 0.727, 0.7925, 0.727, 0.7925, 0.773, 0.7466, 0.773, 0.7466, 0.727, 0.7925, 0.727, 0.7925, 0.773, 0.7466, 0.773, 0.7466, 0.727, 0.7925, 0.727, 0.7925, 0.773, 0.7466, 0.773, 0.7466, 0.727, 0.7925, 0.727, 0.7925, 0.773, 0.7466, 0.773, 0.7466, 0.727, 0.7925, 0.727, 0.7925, 0.773, 0.7466, 0.773, 0.7466, 0.727, 0.7925, 0.727, 0.7925, 0.773, 0.7466, 0.773, 0.7466, 0.727, 0.7925, 0.727, 0.7925, 0.773, 0.7466, 0.773, 0.7466, 0.727, 0.7925, 0.727, 0.7925, 0.773, 0.7466, 0.773, 0.7466, 0.727, 0.7925, 0.727, 0.7925, 0.773, 0.7466, 0.773, 0.7466, 0.727, 0.7925, 0.727, 0.7925, 0.773, 0.7466, 0.773])
me_cube_004.materials.append(mat_material)
me_cube_004.use_remesh_preserve_volume = False
me_cube_004.use_remesh_preserve_attributes = False
me_cube_004.use_mirror_vertex_groups = False
me_cube_004.update()
me_cube_004.normals_split_custom_set([tuple(v) for v in zip(*[iter([-1.0, 0.0, 0.0, -1.0, 0.0, 0.0, -1.0, 0.0, 0.0, -1.0, 0.0, 0.0, -0.1014, 0.9723, -0.2108, -0.1014, 0.9723, -0.2108, -0.1014, 0.9723, -0.2108, -0.1014, 0.9723, -0.2108, 1.0, 0.0, 0.0, 1.0, 0.0, 0.0, 1.0, 0.0, 0.0, 1.0, 0.0, 0.0, 0.1014, -0.9723, 0.2108, 0.1014, -0.9723, 0.2108, 0.1014, -0.9723, 0.2108, 0.1014, -0.9723, 0.2108, 2.283e-07, -0.3929, -0.9196, 2.283e-07, -0.3929, -0.9196, 2.283e-07, -0.3929, -0.9196, 2.283e-07, -0.3929, -0.9196, 0.0, -0.3929, -0.9196, 0.0, -0.3929, -0.9196, 0.0, -0.3929, -0.9196, 0.0, -0.3929, -0.9196, -1.0, 0.0, 0.0, -1.0, 0.0, 0.0, -1.0, 0.0, 0.0, -1.0, 0.0, 0.0, 0.101, 0.9723, -0.2108, 0.101, 0.9723, -0.2108, 0.101, 0.9723, -0.2108, 0.101, 0.9723, -0.2108, 1.0, 0.0, 0.0, 1.0, 0.0, 0.0, 1.0, 0.0, 0.0, 1.0, 0.0, 0.0, -0.101, -0.9723, 0.2108, -0.101, -0.9723, 0.2108, -0.101, -0.9723, 0.2108, -0.101, -0.9723, 0.2108, -1.141e-07, -0.3929, -0.9196, -1.141e-07, -0.3929, -0.9196, -1.141e-07, -0.3929, -0.9196, -1.141e-07, -0.3929, -0.9196, -1.826e-07, 0.3929, 0.9196, -1.826e-07, 0.3929, 0.9196, -1.826e-07, 0.3929, 0.9196, -1.826e-07, 0.3929, 0.9196, 1.141e-06, 0.3929, 0.9196, 1.141e-06, 0.3929, 0.9196, 1.141e-06, 0.3929, 0.9196, 1.141e-06, 0.3929, 0.9196, 0.0, -0.3929, -0.9196, 0.0, -0.3929, -0.9196, 0.0, -0.3929, -0.9196, 0.0, -0.3929, -0.9196, 0.1042, -0.9728, 0.2071, 0.1042, -0.9728, 0.2071, 0.1042, -0.9728, 0.2071, 0.1042, -0.9728, 0.2071, -0.1042, 0.9728, -0.2071, -0.1042, 0.9728, -0.2071, -0.1042, 0.9728, -0.2071, -0.1042, 0.9728, -0.2071, 0.05048, 0.9768, -0.2079, 0.05048, 0.9768, -0.2079, 0.05048, 0.9768, -0.2079, 0.05048, 0.9768, -0.2079, 0.1377, 0.9688, -0.2062, 0.1377, 0.9688, -0.2062, 0.1377, 0.9688, -0.2062, 0.1377, 0.9688, -0.2062, -2.104e-07, 0.3929, 0.9196, -2.104e-07, 0.3929, 0.9196, -2.104e-07, 0.3929, 0.9196, -2.104e-07, 0.3929, 0.9196, -0.1377, -0.9688, 0.2062, -0.1377, -0.9688, 0.2062, -0.1377, -0.9688, 0.2062, -0.1377, -0.9688, 0.2062, -0.009796, 0.978, -0.2082, -0.009796, 0.978, -0.2082, -0.009796, 0.978, -0.2082, -0.009796, 0.978, -0.2082, 0.0, 0.3929, 0.9196, 0.0, 0.3929, 0.9196, 0.0, 0.3929, 0.9196, 0.0, 0.3929, 0.9196, 0.05122, -0.9768, 0.2079, 0.05122, -0.9768, 0.2079, 0.05122, -0.9768, 0.2079, 0.05122, -0.9768, 0.2079, -0.05049, -0.9768, 0.208, -0.05049, -0.9768, 0.208, -0.05049, -0.9768, 0.208, -0.05049, -0.9768, 0.208, 9.593e-07, -0.3929, -0.9196, 9.593e-07, -0.3929, -0.9196, 9.593e-07, -0.3929, -0.9196, 9.593e-07, -0.3929, -0.9196, 0.0, 0.3929, 0.9196, 0.0, 0.3929, 0.9196, 0.0, 0.3929, 0.9196, 0.0, 0.3929, 0.9196, 0.0, 0.3929, 0.9196, 0.0, 0.3929, 0.9196, 0.0, 0.3929, 0.9196, 0.0, 0.3929, 0.9196, -0.05122, 0.9768, -0.2079, -0.05122, 0.9768, -0.2079, -0.05122, 0.9768, -0.2079, -0.05122, 0.9768, -0.2079, -1.0, 1.227e-07, 0.0, -1.0, 1.227e-07, 0.0, -1.0, 1.227e-07, 0.0, -1.0, 1.227e-07, 0.0, 1.0, -1.227e-07, 0.0, 1.0, -1.227e-07, 0.0, 1.0, -1.227e-07, 0.0, 1.0, -1.227e-07, 0.0, 2.226e-06, 0.3929, 0.9196, 2.226e-06, 0.3929, 0.9196, 2.226e-06, 0.3929, 0.9196, 2.226e-06, 0.3929, 0.9196, 0.009081, 0.978, -0.2082, 0.009081, 0.978, -0.2082, 0.009081, 0.978, -0.2082, 0.009081, 0.978, -0.2082, -0.007195, -0.9847, -0.1742, -0.007195, -0.9847, -0.1742, -0.007195, -0.9847, -0.1742, -0.007195, -0.9847, -0.1742, 0.009796, -0.978, 0.2082, 0.009796, -0.978, 0.2082, 0.009796, -0.978, 0.2082, 0.009796, -0.978, 0.2082, -1.0, 0.0, 0.0, -1.0, 0.0, 0.0, -1.0, 0.0, 0.0, -1.0, 0.0, 0.0, -0.009082, -0.978, 0.2082, -0.009082, -0.978, 0.2082, -0.009082, -0.978, 0.2082, -0.009082, -0.978, 0.2082, 0.0, -0.3929, -0.9196, 0.0, -0.3929, -0.9196, 0.0, -0.3929, -0.9196, 0.0, -0.3929, -0.9196, -2.226e-06, -0.3929, -0.9196, -2.226e-06, -0.3929, -0.9196, -2.226e-06, -0.3929, -0.9196, -2.226e-06, -0.3929, -0.9196, -0.007785, 0.9847, 0.1742, -0.007785, 0.9847, 0.1742, -0.007785, 0.9847, 0.1742, -0.007785, 0.9847, 0.1742, -1.0, 0.0, 0.0, -1.0, 0.0, 0.0, -1.0, 0.0, 0.0, -1.0, 0.0, 0.0, 1.0, 5.289e-07, 0.0, 1.0, 5.289e-07, 0.0, 1.0, 5.289e-07, 0.0, 1.0, 5.289e-07, 0.0, 0.007785, -0.9847, -0.1742, 0.007785, -0.9847, -0.1742, 0.007785, -0.9847, -0.1742, 0.007785, -0.9847, -0.1742, 1.0, 1.763e-07, 0.0, 1.0, 1.763e-07, 0.0, 1.0, 1.763e-07, 0.0, 1.0, 1.763e-07, 0.0, 0.007196, 0.9847, 0.1742, 0.007196, 0.9847, 0.1742, 0.007196, 0.9847, 0.1742, 0.007196, 0.9847, 0.1742, 0.09399, -0.9738, 0.2073, 0.09399, -0.9738, 0.2073, 0.09399, -0.9738, 0.2073, 0.09399, -0.9738, 0.2073, -7.386e-07, 0.3929, 0.9196, -7.386e-07, 0.3929, 0.9196, -7.386e-07, 0.3929, 0.9196, -7.386e-07, 0.3929, 0.9196, -0.09399, 0.9738, -0.2073, -0.09399, 0.9738, -0.2073, -0.09399, 0.9738, -0.2073, -0.09399, 0.9738, -0.2073, -2.462e-07, -0.3929, -0.9196, -2.462e-07, -0.3929, -0.9196, -2.462e-07, -0.3929, -0.9196, -2.462e-07, -0.3929, -0.9196, -0.09399, -0.9738, 0.2073, -0.09399, -0.9738, 0.2073, -0.09399, -0.9738, 0.2073, -0.09399, -0.9738, 0.2073, 4.924e-07, 0.3929, 0.9196, 4.924e-07, 0.3929, 0.9196, 4.924e-07, 0.3929, 0.9196, 4.924e-07, 0.3929, 0.9196, 0.09399, 0.9738, -0.2073, 0.09399, 0.9738, -0.2073, 0.09399, 0.9738, -0.2073, 0.09399, 0.9738, -0.2073, 2.462e-07, -0.3929, -0.9196, 2.462e-07, -0.3929, -0.9196, 2.462e-07, -0.3929, -0.9196, 2.462e-07, -0.3929, -0.9196, 0.0, -0.3929, -0.9196, 0.0, -0.3929, -0.9196, 0.0, -0.3929, -0.9196, 0.0, -0.3929, -0.9196, -0.1515, 0.9668, -0.2058, -0.1515, 0.9668, -0.2058, -0.1515, 0.9668, -0.2058, -0.1515, 0.9668, -0.2058, -2.967e-07, 0.3929, 0.9196, -2.967e-07, 0.3929, 0.9196, -2.967e-07, 0.3929, 0.9196, -2.967e-07, 0.3929, 0.9196, 0.1515, -0.9668, 0.2058, 0.1515, -0.9668, 0.2058, 0.1515, -0.9668, 0.2058, 0.1515, -0.9668, 0.2058, -1.0, 0.0, 0.0, -1.0, 0.0, 0.0, -1.0, 0.0, 0.0, -1.0, 0.0, 0.0, 0.0, 1.0, 0.0, 0.0, 1.0, 0.0, 0.0, 1.0, 0.0, 0.0, 1.0, 0.0, 1.0, 0.0, 0.0, 1.0, 0.0, 0.0, 1.0, 0.0, 0.0, 1.0, 0.0, 0.0, 0.0, -1.0, 0.0, 0.0, -1.0, 0.0, 0.0, -1.0, 0.0, 0.0, -1.0, 0.0, 0.0, -0.1342, -0.991, 0.0, -0.1342, -0.991, 0.0, -0.1342, -0.991, 0.0, -0.1342, -0.991, 0.0, 0.1342, 0.991, 0.0, 0.1342, 0.991, 0.0, 0.1342, 0.991, 0.0, 0.1342, 0.991, -1.0, 0.0, 0.0, -1.0, 0.0, 0.0, -1.0, 0.0, 0.0, -1.0, 0.0, 0.0, 0.0, 1.0, 0.0, 0.0, 1.0, 0.0, 0.0, 1.0, 0.0, 0.0, 1.0, 0.0, 1.0, 0.0, 0.0, 1.0, 0.0, 0.0, 1.0, 0.0, 0.0, 1.0, 0.0, 0.0, 0.0, -1.0, 0.0, 0.0, -1.0, 0.0, 0.0, -1.0, 0.0, 0.0, -1.0, 0.0, 0.0, -0.1342, -0.991, 0.0, -0.1342, -0.991, 0.0, -0.1342, -0.991, 0.0, -0.1342, -0.991, 0.0, 0.1342, 0.991, 0.0, 0.1342, 0.991, 0.0, 0.1342, 0.991, 0.0, 0.1342, 0.991, 0.9824, 0.08559, -0.1662, 0.9824, 0.08559, -0.1662, 0.9824, 0.08559, -0.1662, 0.9824, 0.08559, -0.1662, -0.2322, 0.9727, -1.517e-05, -0.2322, 0.9727, -1.517e-05, -0.2322, 0.9727, -1.517e-05, -0.2322, 0.9727, -1.517e-05, -0.9962, -0.0868, 0.0, -0.9962, -0.0868, 0.0, -0.9962, -0.0868, 0.0, -0.9962, -0.0868, 0.0, 0.2322, -0.9727, 0.0, 0.2322, -0.9727, 0.0, 0.2322, -0.9727, 0.0, 0.2322, -0.9727, 0.0, 8.252e-08, 0.0, -1.0, 8.252e-08, 0.0, -1.0, 8.252e-08, 0.0, -1.0, 8.252e-08, 0.0, -1.0, -8.942e-09, 0.0, 1.0, -8.942e-09, 0.0, 1.0, -8.942e-09, 0.0, 1.0, -8.942e-09, 0.0, 1.0, -8.17e-09, 0.0, -1.0, -8.17e-09, 0.0, -1.0, -8.17e-09, 0.0, -1.0, -8.17e-09, 0.0, -1.0, -0.2322, 0.9727, 2.408e-06, -0.2322, 0.9727, 2.408e-06, -0.2322, 0.9727, 2.408e-06, -0.2322, 0.9727, 2.408e-06, -0.2322, 0.9727, 0.0, -0.2322, 0.9727, 0.0, -0.2322, 0.9727, 0.0, -0.2322, 0.9727, 0.0, -0.2322, 0.9727, 8.426e-06, -0.2322, 0.9727, 8.426e-06, -0.2322, 0.9727, 8.426e-06, -0.2322, 0.9727, 8.426e-06, -0.2322, 0.9727, 0.0, -0.2322, 0.9727, 0.0, -0.2322, 0.9727, 0.0, -0.2322, 0.9727, 0.0, -0.9824, -0.08559, 0.1662, -0.9824, -0.08559, 0.1662, -0.9824, -0.08559, 0.1662, -0.9824, -0.08559, 0.1662, 0.9962, 0.0868, 0.0, 0.9962, 0.0868, 0.0, 0.9962, 0.0868, 0.0, 0.9962, 0.0868, 0.0, 1.508e-07, 0.0, 1.0, 1.508e-07, 0.0, 1.0, 1.508e-07, 0.0, 1.0, 1.508e-07, 0.0, 1.0, -0.9823, 0.08559, -0.1663, -0.9823, 0.08559, -0.1663, -0.9823, 0.08559, -0.1663, -0.9823, 0.08559, -0.1663, 0.2322, 0.9727, 1.796e-05, 0.2322, 0.9727, 1.796e-05, 0.2322, 0.9727, 1.796e-05, 0.2322, 0.9727, 1.796e-05, 0.9962, -0.0868, 0.0, 0.9962, -0.0868, 0.0, 0.9962, -0.0868, 0.0, 0.9962, -0.0868, 0.0, -0.2322, -0.9727, 0.0, -0.2322, -0.9727, 0.0, -0.2322, -0.9727, 0.0, -0.2322, -0.9727, 0.0, 8.244e-08, -9.667e-09, -1.0, 8.244e-08, -9.667e-09, -1.0, 8.244e-08, -9.667e-09, -1.0, 8.244e-08, -9.667e-09, -1.0, -9.827e-08, 8.38e-09, 1.0, -9.827e-08, 8.38e-09, 1.0, -9.827e-08, 8.38e-09, 1.0, -9.827e-08, 8.38e-09, 1.0, 1.306e-07, -6.919e-09, -1.0, 1.306e-07, -6.919e-09, -1.0, 1.306e-07, -6.919e-09, -1.0, 1.306e-07, -6.919e-09, -1.0, 0.2322, 0.9727, 2.405e-06, 0.2322, 0.9727, 2.405e-06, 0.2322, 0.9727, 2.405e-06, 0.2322, 0.9727, 2.405e-06, 0.2322, 0.9727, 0.0, 0.2322, 0.9727, 0.0, 0.2322, 0.9727, 0.0, 0.2322, 0.9727, 0.0, 0.2322, 0.9727, 2.072e-05, 0.2322, 0.9727, 2.072e-05, 0.2322, 0.9727, 2.072e-05, 0.2322, 0.9727, 2.072e-05, 0.2322, 0.9727, 0.0, 0.2322, 0.9727, 0.0, 0.2322, 0.9727, 0.0, 0.2322, 0.9727, 0.0, 0.9823, -0.0856, 0.1663, 0.9823, -0.0856, 0.1663, 0.9823, -0.0856, 0.1663, 0.9823, -0.0856, 0.1663, -0.9962, 0.08682, 0.0, -0.9962, 0.08682, 0.0, -0.9962, 0.08682, 0.0, -0.9962, 0.08682, 0.0, 0.0, 1.064e-08, 1.0, 0.0, 1.064e-08, 1.0, 0.0, 1.064e-08, 1.0, 0.0, 1.064e-08, 1.0, -0.973, -0.2309, 1.831e-07, -0.973, -0.2309, 1.831e-07, -0.973, -0.2309, 1.831e-07, -0.973, -0.2309, 1.831e-07, -0.5443, 0.8372, -0.05323, -0.5443, 0.8372, -0.05323, -0.5443, 0.8372, -0.05323, -0.5443, 0.8372, -0.05323, 0.973, 0.2309, -2.289e-07, 0.973, 0.2309, -2.289e-07, 0.973, 0.2309, -2.289e-07, 0.973, 0.2309, -2.289e-07, 0.5443, -0.8372, 0.05323, 0.5443, -0.8372, 0.05323, 0.5443, -0.8372, 0.05323, 0.5443, -0.8372, 0.05323, 0.07126, -0.1096, -0.9914, 0.07126, -0.1096, -0.9914, 0.07126, -0.1096, -0.9914, 0.07126, -0.1096, -0.9914, -0.07126, 0.1096, 0.9914, -0.07126, 0.1096, 0.9914, -0.07126, 0.1096, 0.9914, -0.07126, 0.1096, 0.9914, 0.5443, -0.8372, 0.05323, 0.5443, -0.8372, 0.05323, 0.5443, -0.8372, 0.05323, 0.5443, -0.8372, 0.05323, 0.973, 0.2309, 5.95e-07, 0.973, 0.2309, 5.95e-07, 0.973, 0.2309, 5.95e-07, 0.973, 0.2309, 5.95e-07, -0.5443, 0.8372, -0.05323, -0.5443, 0.8372, -0.05323, -0.5443, 0.8372, -0.05323, -0.5443, 0.8372, -0.05323, -0.973, -0.2309, 2.746e-07, -0.973, -0.2309, 2.746e-07, -0.973, -0.2309, 2.746e-07, -0.973, -0.2309, 2.746e-07, 0.5443, -0.8372, 0.05323, 0.5443, -0.8372, 0.05323, 0.5443, -0.8372, 0.05323, 0.5443, -0.8372, 0.05323, 0.973, 0.2309, 1.831e-07, 0.973, 0.2309, 1.831e-07, 0.973, 0.2309, 1.831e-07, 0.973, 0.2309, 1.831e-07, -0.5443, 0.8372, -0.05322, -0.5443, 0.8372, -0.05322, -0.5443, 0.8372, -0.05322, -0.5443, 0.8372, -0.05322, -0.973, -0.2309, -1.373e-07, -0.973, -0.2309, -1.373e-07, -0.973, -0.2309, -1.373e-07, -0.973, -0.2309, -1.373e-07, -0.973, -0.2309, 6.866e-07, -0.973, -0.2309, 6.866e-07, -0.973, -0.2309, 6.866e-07, -0.973, -0.2309, 6.866e-07, -0.5443, 0.8372, -0.05323, -0.5443, 0.8372, -0.05323, -0.5443, 0.8372, -0.05323, -0.5443, 0.8372, -0.05323, 0.973, 0.2309, -4.577e-07, 0.973, 0.2309, -4.577e-07, 0.973, 0.2309, -4.577e-07, 0.973, 0.2309, -4.577e-07, 0.5443, -0.8372, 0.05323, 0.5443, -0.8372, 0.05323, 0.5443, -0.8372, 0.05323, 0.5443, -0.8372, 0.05323, -0.973, -0.2309, 2.545e-07, -0.973, -0.2309, 2.545e-07, -0.973, -0.2309, 2.545e-07, -0.973, -0.2309, 2.545e-07, -0.07126, 0.1096, 0.9914, -0.07126, 0.1096, 0.9914, -0.07126, 0.1096, 0.9914, -0.07126, 0.1096, 0.9914, 0.5443, -0.8372, 0.05323, 0.5443, -0.8372, 0.05323, 0.5443, -0.8372, 0.05323, 0.5443, -0.8372, 0.05323, 0.5443, -0.8372, 0.05323, 0.5443, -0.8372, 0.05323, 0.5443, -0.8372, 0.05323, 0.5443, -0.8372, 0.05323, 0.5443, -0.8372, 0.05322, 0.5443, -0.8372, 0.05322, 0.5443, -0.8372, 0.05322, 0.5443, -0.8372, 0.05322, 0.5443, -0.8372, 0.05325, 0.5443, -0.8372, 0.05325, 0.5443, -0.8372, 0.05325, 0.5443, -0.8372, 0.05325, 0.5443, -0.8372, 0.05323, 0.5443, -0.8372, 0.05323, 0.5443, -0.8372, 0.05323, 0.5443, -0.8372, 0.05323, 0.5443, -0.8372, 0.05322, 0.5443, -0.8372, 0.05322, 0.5443, -0.8372, 0.05322, 0.5443, -0.8372, 0.05322, 0.5443, -0.8372, 0.05323, 0.5443, -0.8372, 0.05323, 0.5443, -0.8372, 0.05323, 0.5443, -0.8372, 0.05323, 0.5443, -0.8372, 0.05322, 0.5443, -0.8372, 0.05322, 0.5443, -0.8372, 0.05322, 0.5443, -0.8372, 0.05322, 0.5443, -0.8372, 0.05323, 0.5443, -0.8372, 0.05323, 0.5443, -0.8372, 0.05323, 0.5443, -0.8372, 0.05323, 0.5443, -0.8372, 0.05323, 0.5443, -0.8372, 0.05323, 0.5443, -0.8372, 0.05323, 0.5443, -0.8372, 0.05323, -0.973, -0.2309, -7.636e-07, -0.973, -0.2309, -7.636e-07, -0.973, -0.2309, -7.636e-07, -0.973, -0.2309, -7.636e-07, 0.07126, -0.1096, -0.9914, 0.07126, -0.1096, -0.9914, 0.07126, -0.1096, -0.9914, 0.07126, -0.1096, -0.9914, 0.973, 0.2309, -2.545e-07, 0.973, 0.2309, -2.545e-07, 0.973, 0.2309, -2.545e-07, 0.973, 0.2309, -2.545e-07, 0.973, 0.2309, 1.273e-06, 0.973, 0.2309, 1.273e-06, 0.973, 0.2309, 1.273e-06, 0.973, 0.2309, 1.273e-06, -0.07126, 0.1096, 0.9914, -0.07126, 0.1096, 0.9914, -0.07126, 0.1096, 0.9914, -0.07126, 0.1096, 0.9914, 0.07127, -0.1096, -0.9914, 0.07127, -0.1096, -0.9914, 0.07127, -0.1096, -0.9914, 0.07127, -0.1096, -0.9914, -0.973, 0.2309, -7.781e-07, -0.973, 0.2309, -7.781e-07, -0.973, 0.2309, -7.781e-07, -0.973, 0.2309, -7.781e-07, 0.5443, 0.8372, -0.05323, 0.5443, 0.8372, -0.05323, 0.5443, 0.8372, -0.05323, 0.5443, 0.8372, -0.05323, 0.973, -0.2309, -1.099e-06, 0.973, -0.2309, -1.099e-06, 0.973, -0.2309, -1.099e-06, 0.973, -0.2309, -1.099e-06, -0.5443, -0.8372, 0.05323, -0.5443, -0.8372, 0.05323, -0.5443, -0.8372, 0.05323, -0.5443, -0.8372, 0.05323, -0.07126, -0.1096, -0.9914, -0.07126, -0.1096, -0.9914, -0.07126, -0.1096, -0.9914, -0.07126, -0.1096, -0.9914, 0.07126, 0.1096, 0.9914, 0.07126, 0.1096, 0.9914, 0.07126, 0.1096, 0.9914, 0.07126, 0.1096, 0.9914, -0.5443, -0.8372, 0.05322, -0.5443, -0.8372, 0.05322, -0.5443, -0.8372, 0.05322, -0.5443, -0.8372, 0.05322, 0.973, -0.2309, -6.408e-07, 0.973, -0.2309, -6.408e-07, 0.973, -0.2309, -6.408e-07, 0.973, -0.2309, -6.408e-07, 0.5443, 0.8372, -0.05322, 0.5443, 0.8372, -0.05322, 0.5443, 0.8372, -0.05322, 0.5443, 0.8372, -0.05322, -0.973, 0.2309, -8.697e-07, -0.973, 0.2309, -8.697e-07, -0.973, 0.2309, -8.697e-07, -0.973, 0.2309, -8.697e-07, -0.5443, -0.8372, 0.05323, -0.5443, -0.8372, 0.05323, -0.5443, -0.8372, 0.05323, -0.5443, -0.8372, 0.05323, 0.973, -0.2309, 1.099e-06, 0.973, -0.2309, 1.099e-06, 0.973, -0.2309, 1.099e-06, 0.973, -0.2309, 1.099e-06, 0.5443, 0.8372, -0.05323, 0.5443, 0.8372, -0.05323, 0.5443, 0.8372, -0.05323, 0.5443, 0.8372, -0.05323, -0.973, 0.2309, 1.739e-06, -0.973, 0.2309, 1.739e-06, -0.973, 0.2309, 1.739e-06, -0.973, 0.2309, 1.739e-06, -0.973, 0.2309, 8.239e-07, -0.973, 0.2309, 8.239e-07, -0.973, 0.2309, 8.239e-07, -0.973, 0.2309, 8.239e-07, 0.5443, 0.8372, -0.05323, 0.5443, 0.8372, -0.05323, 0.5443, 0.8372, -0.05323, 0.5443, 0.8372, -0.05323, 0.973, -0.2309, -2.746e-07, 0.973, -0.2309, -2.746e-07, 0.973, -0.2309, -2.746e-07, 0.973, -0.2309, -2.746e-07, -0.5443, -0.8372, 0.05323, -0.5443, -0.8372, 0.05323, -0.5443, -0.8372, 0.05323, -0.5443, -0.8372, 0.05323, -0.973, 0.2309, 0.0, -0.973, 0.2309, 0.0, -0.973, 0.2309, 0.0, -0.973, 0.2309, 0.0, 0.07126, 0.1096, 0.9914, 0.07126, 0.1096, 0.9914, 0.07126, 0.1096, 0.9914, 0.07126, 0.1096, 0.9914, -0.5443, -0.8372, 0.05323, -0.5443, -0.8372, 0.05323, -0.5443, -0.8372, 0.05323, -0.5443, -0.8372, 0.05323, -0.5443, -0.8372, 0.05323, -0.5443, -0.8372, 0.05323, -0.5443, -0.8372, 0.05323, -0.5443, -0.8372, 0.05323, -0.5443, -0.8372, 0.05323, -0.5443, -0.8372, 0.05323, -0.5443, -0.8372, 0.05323, -0.5443, -0.8372, 0.05323, -0.5443, -0.8372, 0.05323, -0.5443, -0.8372, 0.05323, -0.5443, -0.8372, 0.05323, -0.5443, -0.8372, 0.05323, -0.5443, -0.8372, 0.05323, -0.5443, -0.8372, 0.05323, -0.5443, -0.8372, 0.05323, -0.5443, -0.8372, 0.05323, -0.5443, -0.8372, 0.05323, -0.5443, -0.8372, 0.05323, -0.5443, -0.8372, 0.05323, -0.5443, -0.8372, 0.05323, -0.5443, -0.8372, 0.05323, -0.5443, -0.8372, 0.05323, -0.5443, -0.8372, 0.05323, -0.5443, -0.8372, 0.05323, -0.5443, -0.8372, 0.05323, -0.5443, -0.8372, 0.05323, -0.5443, -0.8372, 0.05323, -0.5443, -0.8372, 0.05323, -0.5443, -0.8372, 0.05323, -0.5443, -0.8372, 0.05323, -0.5443, -0.8372, 0.05323, -0.5443, -0.8372, 0.05323, -0.5443, -0.8372, 0.05323, -0.5443, -0.8372, 0.05323, -0.5443, -0.8372, 0.05323, -0.5443, -0.8372, 0.05323, -0.973, 0.2309, -1.018e-06, -0.973, 0.2309, -1.018e-06, -0.973, 0.2309, -1.018e-06, -0.973, 0.2309, -1.018e-06, -0.07126, -0.1096, -0.9914, -0.07126, -0.1096, -0.9914, -0.07126, -0.1096, -0.9914, -0.07126, -0.1096, -0.9914, 0.973, -0.2309, 7.636e-07, 0.973, -0.2309, 7.636e-07, 0.973, -0.2309, 7.636e-07, 0.973, -0.2309, 7.636e-07, 0.973, -0.2309, -1.018e-06, 0.973, -0.2309, -1.018e-06, 0.973, -0.2309, -1.018e-06, 0.973, -0.2309, -1.018e-06, 0.07127, 0.1096, 0.9914, 0.07127, 0.1096, 0.9914, 0.07127, 0.1096, 0.9914, 0.07127, 0.1096, 0.9914, -0.07126, -0.1096, -0.9914, -0.07126, -0.1096, -0.9914, -0.07126, -0.1096, -0.9914, -0.07126, -0.1096, -0.9914, 6.92e-07, -0.9276, 0.3737, 6.92e-07, -0.9276, 0.3737, 6.92e-07, -0.9276, 0.3737, 6.92e-07, -0.9276, 0.3737, 5.362e-06, -0.0005467, 1.0, 5.362e-06, -0.0005467, 1.0, 5.362e-06, -0.0005467, 1.0, 5.362e-06, -0.0005467, 1.0, 5.362e-06, -0.0005467, 1.0, 4.656e-09, 0.0, 1.0, 4.656e-09, 0.0, 1.0, 4.656e-09, 0.0, 1.0, 4.656e-09, 0.0, 1.0, 4.656e-09, 0.0, 1.0, 4.656e-09, 0.0, 1.0, -2.268e-07, -1.0, -5.114e-07, -2.268e-07, -1.0, -5.114e-07, -2.268e-07, -1.0, -5.114e-07, -2.268e-07, -1.0, -5.114e-07, 0.2984, 0.9544, -5.823e-07, 0.2984, 0.9544, -5.823e-07, 0.2984, 0.9544, -5.823e-07, 0.2984, 0.9544, -5.823e-07, 0.0, -0.0886, -0.9961, 0.0, -0.0886, -0.9961, 0.0, -0.0886, -0.9961, 0.0, -0.0886, -0.9961, 0.0, -0.0886, -0.9961, 0.0, -0.0886, -0.9961, 0.0, -0.0886, -0.9961, 0.0, -0.0886, -0.9961, -0.9999, -0.009726, -0.002664, -0.9999, -0.009726, -0.002664, -0.9999, -0.009726, -0.002664, -0.9999, -0.009726, -0.002664, -0.9999, -0.009726, -0.002664, -0.9999, -0.009726, -0.002664, -0.9999, -0.009726, -0.002664, -0.9999, -0.009726, -0.002664, -0.9999, -0.009726, -0.002664, -0.9999, -0.009726, -0.002664, -0.8489, 0.5279, -0.02731, -0.8489, 0.5279, -0.02731, -0.8489, 0.5279, -0.02731, -0.8489, 0.5279, -0.02731, -0.8489, 0.5279, -0.02731, -1.0, 1.753e-07, -1.332e-07, -1.0, 1.753e-07, -1.332e-07, -1.0, 1.753e-07, -1.332e-07, -1.0, 1.753e-07, -1.332e-07, -1.0, 1.753e-07, -1.332e-07, -1.0, 1.753e-07, -1.332e-07, -1.0, 1.753e-07, -1.332e-07, -1.0, 1.753e-07, -1.332e-07, -0.9989, 0.0, -0.04664, -0.9989, 0.0, -0.04664, -0.9989, 0.0, -0.04664, -0.9989, 0.0, -0.04664, -0.08632, -0.2556, 0.9629, -0.08632, -0.2556, 0.9629, -0.08632, -0.2556, 0.9629, -0.08632, -0.2556, 0.9629, 0.0, 0.4418, 0.8971, 0.0, 0.4418, 0.8971, 0.0, 0.4418, 0.8971, 0.0, 0.4418, 0.8971, 1.0, -2.665e-07, -4.167e-08, 1.0, -2.665e-07, -4.167e-08, 1.0, -2.665e-07, -4.167e-08, 1.0, -2.665e-07, -4.167e-08, 1.0, -2.665e-07, -4.167e-08, 1.0, -2.665e-07, -4.167e-08, 1.0, -2.665e-07, -4.167e-08, 1.0, -2.665e-07, -4.167e-08, -0.1421, 0.01065, 0.9898, -0.1421, 0.01065, 0.9898, -0.1421, 0.01065, 0.9898, -0.1421, 0.01065, 0.9898, -0.1421, 0.01065, 0.9898, -0.1421, 0.01065, 0.9898, -0.1421, 0.01065, 0.9898, 0.9989, 0.0, -0.04664, 0.9989, 0.0, -0.04664, 0.9989, 0.0, -0.04664, 0.9989, 0.0, -0.04664, -0.9989, 0.0, 0.04664, -0.9989, 0.0, 0.04664, -0.9989, 0.0, 0.04664, -0.9989, 0.0, 0.04664, 1.726e-06, -0.9997, 0.02353, 1.726e-06, -0.9997, 0.02353, 1.726e-06, -0.9997, 0.02353, 1.726e-06, -0.9997, 0.02353, 1.726e-06, -0.9997, 0.02353, 1.726e-06, -0.9997, 0.02353, 1.726e-06, -0.9997, 0.02353, 1.726e-06, -0.9997, 0.02353, 0.0, -0.9276, 0.3737, 0.0, -0.9276, 0.3737, 0.0, -0.9276, 0.3737, 0.0, -0.9276, 0.3737, -0.2056, -0.2795, 0.9379, -0.2056, -0.2795, 0.9379, -0.2056, -0.2795, 0.9379, -0.2056, -0.2795, 0.9379, -2.269e-06, 0.001524, -1.0, -2.269e-06, 0.001524, -1.0, -2.269e-06, 0.001524, -1.0, -2.269e-06, 0.001524, -1.0, -2.269e-06, 0.001524, -1.0, -0.02321, 0.479, 0.8775, -0.02321, 0.479, 0.8775, -0.02321, 0.479, 0.8775, -0.02321, 0.479, 0.8775, -0.02321, 0.479, 0.8775, -0.02321, 0.479, 0.8775, -0.02321, 0.479, 0.8775, 0.9989, 0.0, 0.04664, 0.9989, 0.0, 0.04664, 0.9989, 0.0, 0.04664, 0.9989, 0.0, 0.04664, -1.079e-07, -0.9974, 0.07204, -1.079e-07, -0.9974, 0.07204, -1.079e-07, -0.9974, 0.07204, -1.079e-07, -0.9974, 0.07204, -1.079e-07, -0.9974, 0.07204, -1.079e-07, -0.9974, 0.07204, -1.079e-07, -0.9974, 0.07204, -1.079e-07, -0.9974, 0.07204, 2.673e-06, 1.917e-07, -1.0, 2.673e-06, 1.917e-07, -1.0, 2.673e-06, 1.917e-07, -1.0, 2.673e-06, 1.917e-07, -1.0, 0.0, 1.346e-07, -1.0, 0.0, 1.346e-07, -1.0, 0.0, 1.346e-07, -1.0, 0.0, 1.346e-07, -1.0, 0.0, 1.346e-07, -1.0, 0.0, 1.346e-07, -1.0, 0.0, 1.346e-07, -1.0, 0.0, 1.346e-07, -1.0, 0.0, 1.346e-07, -1.0, 0.0, 1.346e-07, -1.0, 0.0, 1.346e-07, -1.0, 0.0, 1.346e-07, -1.0, 0.0, 1.346e-07, -1.0, 0.0, 1.346e-07, -1.0, 0.9999, -0.009726, -0.002664, 0.9999, -0.009726, -0.002664, 0.9999, -0.009726, -0.002664, 0.9999, -0.009726, -0.002664, 0.9999, -0.009726, -0.002664, 0.9999, -0.009726, -0.002664, 0.9999, -0.009726, -0.002664, 0.9999, -0.009726, -0.002664, 0.9999, -0.009726, -0.002664, 0.9999, -0.009726, -0.002664, 0.08632, -0.2556, 0.9629, 0.08632, -0.2556, 0.9629, 0.08632, -0.2556, 0.9629, 0.08632, -0.2556, 0.9629, -0.574, -0.818, 0.03827, -0.574, -0.818, 0.03827, -0.574, -0.818, 0.03827, -0.574, -0.818, 0.03827, -0.574, -0.818, 0.03827, -0.574, -0.818, 0.03827, -0.9989, 0.0, 0.04664, -0.9989, 0.0, 0.04664, -0.9989, 0.0, 0.04664, -0.9989, 0.0, 0.04664, 0.9989, 0.0, 0.04664, 0.9989, 0.0, 0.04664, 0.9989, 0.0, 0.04664, 0.9989, 0.0, 0.04664, -0.0004788, -1.0, -2.039e-07, -0.0004788, -1.0, -2.039e-07, -0.0004788, -1.0, -2.039e-07, -0.0004788, -1.0, -2.039e-07, 0.0, -0.8712, 0.4909, 0.0, -0.8712, 0.4909, 0.0, -0.8712, 0.4909, 0.0, -0.8712, 0.4909, -1.0, 0.0, -2.169e-08, -1.0, 0.0, -2.169e-08, -1.0, 0.0, -2.169e-08, -1.0, 0.0, -2.169e-08, -1.0, 0.0, -2.169e-08, -1.0, 0.0, -2.169e-08, -1.0, 0.0, -2.169e-08, -1.0, 0.0, -2.169e-08, 2.807e-08, 0.09961, 0.995, 2.807e-08, 0.09961, 0.995, 2.807e-08, 0.09961, 0.995, 2.807e-08, 0.09961, 0.995, -0.9984, -0.05189, 0.0209, -0.9984, -0.05189, 0.0209, -0.9984, -0.05189, 0.0209, -0.9984, -0.05189, 0.0209, -2.409e-07, -0.9276, 0.3737, -2.409e-07, -0.9276, 0.3737, -2.409e-07, -0.9276, 0.3737, -2.409e-07, -0.9276, 0.3737, 0.0, -1.0, 0.0, 0.0, -1.0, 0.0, 0.0, -1.0, 0.0, 0.0, -1.0, 0.0, -0.2984, 0.9544, 5.823e-07, -0.2984, 0.9544, 5.823e-07, -0.2984, 0.9544, 5.823e-07, -0.2984, 0.9544, 5.823e-07, 0.0, 1.0, 0.0, 0.0, 1.0, 0.0, 0.0, 1.0, 0.0, 0.0, 1.0, 0.0, 0.8268, -0.5618, 0.02628, 0.8268, -0.5618, 0.02628, 0.8268, -0.5618, 0.02628, 0.8268, -0.5618, 0.02628, -8.418e-08, 0.0, 1.0, -8.418e-08, 0.0, 1.0, -8.418e-08, 0.0, 1.0, -8.418e-08, 0.0, 1.0, 0.2056, -0.2795, 0.9379, 0.2056, -0.2795, 0.9379, 0.2056, -0.2795, 0.9379, 0.2056, -0.2795, 0.9379, -0.9989, 0.0, -0.04664, -0.9989, 0.0, -0.04664, -0.9989, 0.0, -0.04664, -0.9989, 0.0, -0.04664, 0.9989, 0.0, -0.04664, 0.9989, 0.0, -0.04664, 0.9989, 0.0, -0.04664, 0.9989, 0.0, -0.04664, 0.0, 0.0, -1.0, 0.0, 0.0, -1.0, 0.0, 0.0, -1.0, 0.0, 0.0, -1.0, 0.0, 0.0, -1.0, 0.0, 0.0, -1.0, -1.0, 1.216e-07, -7.284e-08, -1.0, 1.216e-07, -7.284e-08, -1.0, 1.216e-07, -7.284e-08, -1.0, 1.216e-07, -7.284e-08, -1.0, 1.216e-07, -7.284e-08, -1.0, 1.216e-07, -7.284e-08, -1.0, 1.216e-07, -7.284e-08, -1.0, 1.216e-07, -7.284e-08, -1.0, 1.216e-07, -7.284e-08, -1.0, 1.216e-07, -7.284e-08, -1.0, 1.216e-07, -7.284e-08, -1.431e-07, -0.8712, 0.4909, -1.431e-07, -0.8712, 0.4909, -1.431e-07, -0.8712, 0.4909, -1.431e-07, -0.8712, 0.4909, -1.431e-07, -0.8712, 0.4909, -1.431e-07, -0.8712, 0.4909, -1.431e-07, -0.8712, 0.4909, -1.431e-07, -0.8712, 0.4909, -1.431e-07, -0.8712, 0.4909, -1.431e-07, -0.8712, 0.4909, -1.431e-07, -0.8712, 0.4909, -1.431e-07, -0.8712, 0.4909, -1.431e-07, -0.8712, 0.4909, 1.337e-06, 1.278e-07, 1.0, 1.337e-06, 1.278e-07, 1.0, 1.337e-06, 1.278e-07, 1.0, 1.337e-06, 1.278e-07, 1.0, 0.0, 0.0, 1.0, 0.0, 0.0, 1.0, 0.0, 0.0, 1.0, 0.0, 0.0, 1.0, 1.0, 0.0, 0.0, 1.0, 0.0, 0.0, 1.0, 0.0, 0.0, 1.0, 0.0, 0.0, 0.0, -0.2384, 0.9712, 0.0, -0.2384, 0.9712, 0.0, -0.2384, 0.9712, 0.0, -0.2384, 0.9712, 0.0, -0.2384, 0.9712, 0.0, 0.0, -1.0, 0.0, 0.0, -1.0, 0.0, 0.0, -1.0, 0.0, 0.0, -1.0, 1.047e-08, 0.0, -1.0, 1.047e-08, 0.0, -1.0, 1.047e-08, 0.0, -1.0, 1.047e-08, 0.0, -1.0, 0.0002393, -1.0, 0.0, 0.0002393, -1.0, 0.0, 0.0002393, -1.0, 0.0, 0.0002393, -1.0, 0.0, 1.0, -1.399e-07, 1.154e-07, 1.0, -1.399e-07, 1.154e-07, 1.0, -1.399e-07, 1.154e-07, 1.0, -1.399e-07, 1.154e-07, 1.0, -1.399e-07, 1.154e-07, 1.0, -1.399e-07, 1.154e-07, 1.0, -1.399e-07, 1.154e-07, 1.0, -1.399e-07, 1.154e-07, -2.517e-07, 0.0, 1.0, -2.517e-07, 0.0, 1.0, -2.517e-07, 0.0, 1.0, -2.517e-07, 0.0, 1.0, -2.517e-07, 0.0, 1.0, 0.8489, 0.5279, -0.02731, 0.8489, 0.5279, -0.02731, 0.8489, 0.5279, -0.02731, 0.8489, 0.5279, -0.02731, 0.8489, 0.5279, -0.02731, -0.2975, 0.9547, -0.002678, -0.2975, 0.9547, -0.002678, -0.2975, 0.9547, -0.002678, -0.2975, 0.9547, -0.002678, -0.2975, 0.9547, -0.002678, -0.2975, 0.9547, -0.002678, -0.000479, -1.0, -1.857e-07, -0.000479, -1.0, -1.857e-07, -0.000479, -1.0, -1.857e-07, -0.000479, -1.0, -1.857e-07, 0.2975, 0.9547, -0.002679, 0.2975, 0.9547, -0.002679, 0.2975, 0.9547, -0.002679, 0.2975, 0.9547, -0.002679, 0.2975, 0.9547, -0.002679, 0.2975, 0.9547, -0.002679, 0.9984, -0.05189, 0.0209, 0.9984, -0.05189, 0.0209, 0.9984, -0.05189, 0.0209, 0.9984, -0.05189, 0.0209, -7.228e-07, -0.9276, 0.3737, -7.228e-07, -0.9276, 0.3737, -7.228e-07, -0.9276, 0.3737, -7.228e-07, -0.9276, 0.3737, -5.362e-06, -0.0005468, 1.0, -5.362e-06, -0.0005468, 1.0, -5.362e-06, -0.0005468, 1.0, -5.362e-06, -0.0005468, 1.0, -5.362e-06, -0.0005468, 1.0, 1.0, -8.615e-08, 4.633e-08, 1.0, -8.615e-08, 4.633e-08, 1.0, -8.615e-08, 4.633e-08, 1.0, -8.615e-08, 4.633e-08, 1.0, -8.615e-08, 4.633e-08, 1.0, -8.615e-08, 4.633e-08, 1.0, -8.615e-08, 4.633e-08, 1.0, -8.615e-08, 4.633e-08, 1.0, -8.615e-08, 4.633e-08, 1.0, -8.615e-08, 4.633e-08, 1.0, -8.615e-08, 4.633e-08, 3.421e-07, 0.3862, 0.9224, 3.421e-07, 0.3862, 0.9224, 3.421e-07, 0.3862, 0.9224, 3.421e-07, 0.3862, 0.9224, 0.574, -0.818, 0.03827, 0.574, -0.818, 0.03827, 0.574, -0.818, 0.03827, 0.574, -0.818, 0.03827, 0.574, -0.818, 0.03827, 0.574, -0.818, 0.03827, 5.606e-08, -1.649e-06, 1.0, 5.606e-08, -1.649e-06, 1.0, 5.606e-08, -1.649e-06, 1.0, 5.606e-08, -1.649e-06, 1.0, 5.606e-08, -1.649e-06, 1.0, 5.606e-08, -1.649e-06, 1.0, 5.606e-08, -1.649e-06, 1.0, 5.606e-08, -1.649e-06, 1.0, -3.341e-06, 3.195e-07, 1.0, -3.341e-06, 3.195e-07, 1.0, -3.341e-06, 3.195e-07, 1.0, -3.341e-06, 3.195e-07, 1.0, -1.139e-07, -0.9969, 0.07875, -1.139e-07, -0.9969, 0.07875, -1.139e-07, -0.9969, 0.07875, -1.139e-07, -0.9969, 0.07875, -0.01633, 0.5011, 0.8653, -0.01633, 0.5011, 0.8653, -0.01633, 0.5011, 0.8653, -0.01633, 0.5011, 0.8653, -0.01633, 0.5011, 0.8653, -0.01633, 0.5011, 0.8653, -0.01633, 0.5011, 0.8653, -0.01633, 0.5011, 0.8653, -0.01633, 0.5011, 0.8653, -0.01633, 0.5011, 0.8653, 0.0, 1.0, 8.124e-07, 0.0, 1.0, 8.124e-07, 0.0, 1.0, 8.124e-07, 0.0, 1.0, 8.124e-07, -1.0, 0.0, 0.0, -1.0, 0.0, 0.0, -1.0, 0.0, 0.0, -1.0, 0.0, 0.0, -2.369e-07, -0.9986, 0.05214, -2.369e-07, -0.9986, 0.05214, -2.369e-07, -0.9986, 0.05214, -2.369e-07, -0.9986, 0.05214, -2.369e-07, -0.9986, 0.05214, -2.369e-07, -0.9986, 0.05214, 3.025e-06, 0.001524, -1.0, 3.025e-06, 0.001524, -1.0, 3.025e-06, 0.001524, -1.0, 3.025e-06, 0.001524, -1.0, 3.025e-06, 0.001524, -1.0, 0.1277, 0.4382, 0.8898, 0.1277, 0.4382, 0.8898, 0.1277, 0.4382, 0.8898, 0.1277, 0.4382, 0.8898, 0.0, 0.0, 1.0, 0.0, 0.0, 1.0, 0.0, 0.0, 1.0, 0.0, 0.0, 1.0, 0.0, 0.0, 1.0, 0.0, -1.0, 0.0, 0.0, -1.0, 0.0, 0.0, -1.0, 0.0, 0.0, -1.0, 0.0, 0.0, 0.9981, 0.06183, 0.0, 0.9981, 0.06183, 0.0, 0.9981, 0.06183, 0.0, 0.9981, 0.06183, 0.0, -1.0, 0.0, 0.0, -1.0, 0.0, 0.0, -1.0, 0.0, 0.0, -1.0, 0.0, 6.335e-08, -0.2205, 0.9754, 6.335e-08, -0.2205, 0.9754, 6.335e-08, -0.2205, 0.9754, 6.335e-08, -0.2205, 0.9754, 6.335e-08, -0.2205, 0.9754, 6.335e-08, -0.2205, 0.9754, 6.335e-08, -0.2205, 0.9754, 0.1421, 0.01065, 0.9898, 0.1421, 0.01065, 0.9898, 0.1421, 0.01065, 0.9898, 0.1421, 0.01065, 0.9898, 0.1421, 0.01065, 0.9898, 0.1421, 0.01065, 0.9898, 0.1421, 0.01065, 0.9898, 0.0, 0.0, 1.0, 0.0, 0.0, 1.0, 0.0, 0.0, 1.0, 0.0, 0.0, 1.0, 0.0, 0.0, 1.0, 0.0, 0.0, 1.0, 0.0, 0.8937, -0.4487, 0.0, 0.8937, -0.4487, 0.0, 0.8937, -0.4487, 0.0, 0.8937, -0.4487, 0.0, -0.3596, -0.9331, 0.0, -0.3596, -0.9331, 0.0, -0.3596, -0.9331, 0.0, -0.3596, -0.9331, 0.0, -0.3596, -0.9331, 0.0, -0.3596, -0.9331, 1.0, -1.404e-08, 0.0, 1.0, -1.404e-08, 0.0, 1.0, -1.404e-08, 0.0, 1.0, -1.404e-08, 0.0, 1.0, -1.404e-08, 0.0, 1.0, -1.404e-08, 0.0, -1.0, -1.876e-08, 0.0, -1.0, -1.876e-08, 0.0, -1.0, -1.876e-08, 0.0, -1.0, -1.876e-08, 0.0, 0.0, -1.0, 0.0, 0.0, -1.0, 0.0, 0.0, -1.0, 0.0, 0.0, -1.0, 0.0, 1.0, 0.0, 0.0, 1.0, 0.0, 0.0, 1.0, 0.0, 0.0, 1.0, 0.0, 0.0, -1.0, 0.0, 0.0, -1.0, 0.0, 0.0, -1.0, 0.0, 0.0, -1.0, 0.0, 0.0, -2.262e-07, 0.2205, -0.9754, -2.262e-07, 0.2205, -0.9754, -2.262e-07, 0.2205, -0.9754, -2.262e-07, 0.2205, -0.9754, -2.262e-07, 0.2205, -0.9754, -2.262e-07, 0.2205, -0.9754, 0.0, 0.8937, -0.4487, 0.0, 0.8937, -0.4487, 0.0, 0.8937, -0.4487, 0.0, 0.8937, -0.4487, -0.8268, -0.5618, 0.02628, -0.8268, -0.5618, 0.02628, -0.8268, -0.5618, 0.02628, -0.8268, -0.5618, 0.02628, 0.0, 0.0, -1.0, 0.0, 0.0, -1.0, 0.0, 0.0, -1.0, 0.0, 0.0, -1.0, 0.0, 0.3596, 0.9331, 0.0, 0.3596, 0.9331, 0.0, 0.3596, 0.9331, 0.0, 0.3596, 0.9331, 0.0, 0.3596, 0.9331, 0.0, 0.3596, 0.9331, 0.0, 0.3596, 0.9331, 0.0, 0.3596, 0.9331, 1.0, 3.412e-08, 0.0, 1.0, 3.412e-08, 0.0, 1.0, 3.412e-08, 0.0, 1.0, 3.412e-08, 0.0, -1.0, 3.412e-08, 0.0, -1.0, 3.412e-08, 0.0, -1.0, 3.412e-08, 0.0, -1.0, 3.412e-08, 0.0, -7.189e-07, 0.0, -1.0, -7.189e-07, 0.0, -1.0, -7.189e-07, 0.0, -1.0, -7.189e-07, 0.0, -1.0, 0.0, 1.0, 0.0, 0.0, 1.0, 0.0, 0.0, 1.0, 0.0, 0.0, 1.0, 0.0, 7.189e-07, 0.0, -1.0, 7.189e-07, 0.0, -1.0, 7.189e-07, 0.0, -1.0, 7.189e-07, 0.0, -1.0, 0.0, 1.0, 0.0, 0.0, 1.0, 0.0, 0.0, 1.0, 0.0, 0.0, 1.0, 0.0, 1.921e-07, -0.9884, 0.1521, 1.921e-07, -0.9884, 0.1521, 1.921e-07, -0.9884, 0.1521, 1.921e-07, -0.9884, 0.1521, 1.0, -1.365e-07, 0.0, 1.0, -1.365e-07, 0.0, 1.0, -1.365e-07, 0.0, 1.0, -1.365e-07, 0.0, -1.921e-07, -0.9884, 0.1521, -1.921e-07, -0.9884, 0.1521, -1.921e-07, -0.9884, 0.1521, -1.921e-07, -0.9884, 0.1521, -1.0, -1.365e-07, 0.0, -1.0, -1.365e-07, 0.0, -1.0, -1.365e-07, 0.0, -1.0, -1.365e-07, 0.0])] * 3)])

# ---- objects
ob_cube_001 = bpy.data.objects.new('Cube.001', me_cube_010)
ob_cube_000 = bpy.data.objects.new('Cube.000', me_cube_008)
ob_lamp = bpy.data.objects.new('Lamp', light_lamp)
ob_camera = bpy.data.objects.new('Camera', cam_camera)
ob_cube_004 = bpy.data.objects.new('Cube.004', me_cube_004)

# ---- transforms, parenting, visibility, modifiers, constraints
ob_cube_001.location = (0.0, -0.1471, 0.6367)
ob_cube_001.scale = (1.159, 0.7, 0.4941)
ob_cube_001.lineart.crease_threshold = 0.0
ob_cube_000.location = (0.0, -0.1471, 0.6367)
ob_cube_000.scale = (1.159, 0.7, 0.4941)
ob_cube_000.lineart.crease_threshold = 0.0
ob_lamp.location = (4.076, 1.005, 5.904)
ob_lamp.rotation_euler = (0.6503, 0.05522, 1.866)
ob_lamp.lock_rotations_4d = False
ob_lamp.empty_display_type = 'ARROWS'
ob_lamp.color = (0.0, 0.0, 0.0, 0.0)
ob_lamp.lineart.crease_threshold = 0.0
ob_camera.location = (7.481, -6.508, 5.344)
ob_camera.rotation_euler = (1.109, 0.0, 0.8149)
ob_camera.lock_rotations_4d = False
ob_camera.empty_display_type = 'ARROWS'
ob_camera.color = (0.0, 0.0, 0.0, 0.0)
ob_camera.display_type = 'WIRE'
ob_camera.lineart.crease_threshold = 0.0
ob_cube_004.location = (0.0, -0.1471, 0.6367)
ob_cube_004.scale = (1.159, 0.7, 0.4941)
ob_cube_004.lineart.crease_threshold = 0.0

# ---- collection membership
col_collection_1.objects.link(ob_cube_001)
col_collection_1.objects.link(ob_cube_000)
col_collection_1.objects.link(ob_lamp)
col_collection_1.objects.link(ob_camera)
col_collection_1.objects.link(ob_cube_004)

# ---- scene / render settings (as saved in the file)
scene.camera = ob_camera
scene.frame_start = 1; scene.frame_end = 250; scene.frame_set(1)
scene.render.engine = 'BLENDER_EEVEE_NEXT'
scene.render.resolution_percentage = 50
scene.render.dither_intensity = 0.0
scene.cycles.use_denoising = False
scene.cycles.samples = 128
scene.cycles.sampling_pattern = 'TABULATED_SOBOL'
scene.cycles.light_sampling_threshold = 0.0
scene.cycles.use_adaptive_sampling = False
scene.cycles.use_light_tree = False
scene.cycles.blur_glossy = 0.0
scene.cycles.sample_clamp_indirect = 0.0
scene.view_settings.view_transform = 'Standard'
bpy.context.view_layer.update()
